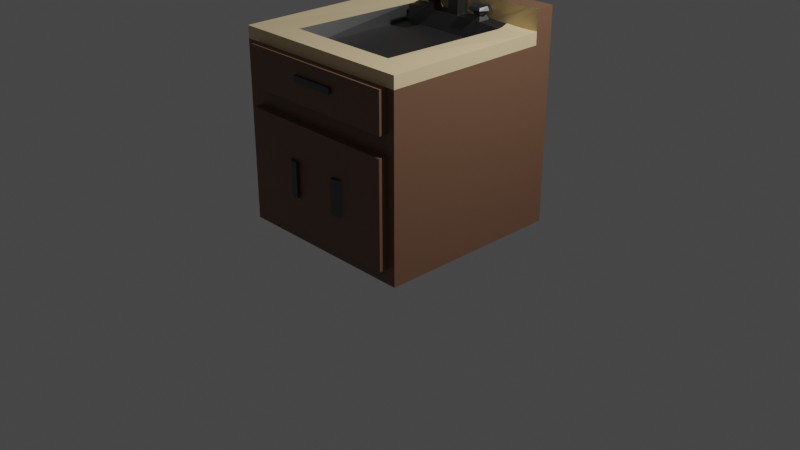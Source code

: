 # Source: sink_counter.blend  (saved by Blender 2.93.21; exported with 4.5.12 LTS)
import bpy
from mathutils import Matrix  # noqa: F401  (used for matrix-valued properties, if any)

bpy.ops.wm.read_factory_settings(use_empty=True)
scene = bpy.context.scene
scene.name = 'Scene'

# ---- collections
col_collection = bpy.data.collections.new('Collection'); scene.collection.children.link(col_collection)

# ---- materials (node trees are filled in below, after node groups)
mat_wood = bpy.data.materials.new('Wood')
mat_wood.alpha_threshold = 0.0
mat_wood.use_transparent_shadow = False
mat_wood.line_color = (0.0, 0.0, 0.0, 1.0)
mat_countertop = bpy.data.materials.new('Countertop')
mat_countertop.use_transparent_shadow = False
mat_metal = bpy.data.materials.new('Metal')
mat_metal.use_transparent_shadow = False

# ---- material node trees
mat_wood.use_nodes = True; mat_wood.node_tree.nodes.clear()
_N = mat_wood.node_tree.nodes; _L = mat_wood.node_tree.links
n0 = _N.new('ShaderNodeOutputMaterial'); n0.name = 'Material Output'; n0.location = (300, 300)
n1 = _N.new('ShaderNodeBsdfPrincipled'); n1.name = 'Principled BSDF'; n1.location = (10, 300)
n1.distribution = 'GGX'
n1.subsurface_method = 'BURLEY'
n1.inputs[0].default_value = (0.1803, 0.09442, 0.0561, 1.0)
n1.inputs[2].default_value = 0.4
n1.inputs[3].default_value = 1.45
n1.inputs[27].default_value = (0.0, 0.0, 0.0, 1.0)
n1.inputs[28].default_value = 1.0
_L.new(n1.outputs[0], n0.inputs[0])
n0.is_active_output = True
mat_countertop.use_nodes = True; mat_countertop.node_tree.nodes.clear()
_N = mat_countertop.node_tree.nodes; _L = mat_countertop.node_tree.links
n0 = _N.new('ShaderNodeBsdfPrincipled'); n0.name = 'Principled BSDF'; n0.location = (10, 300)
n0.distribution = 'GGX'
n0.subsurface_method = 'BURLEY'
n0.inputs[0].default_value = (0.8, 0.632, 0.3662, 1.0)
n0.inputs[3].default_value = 1.45
n0.inputs[27].default_value = (0.0, 0.0, 0.0, 1.0)
n0.inputs[28].default_value = 1.0
n1 = _N.new('ShaderNodeOutputMaterial'); n1.name = 'Material Output'; n1.location = (300, 300)
_L.new(n0.outputs[0], n1.inputs[0])
n1.is_active_output = True
mat_metal.use_nodes = True; mat_metal.node_tree.nodes.clear()
_N = mat_metal.node_tree.nodes; _L = mat_metal.node_tree.links
n0 = _N.new('ShaderNodeBsdfPrincipled'); n0.name = 'Principled BSDF'; n0.location = (10, 300)
n0.distribution = 'GGX'
n0.subsurface_method = 'BURLEY'
n0.inputs[0].default_value = (0.1367, 0.1367, 0.1367, 1.0)
n0.inputs[1].default_value = 1.0
n0.inputs[3].default_value = 1.45
n0.inputs[27].default_value = (0.0, 0.0, 0.0, 1.0)
n0.inputs[28].default_value = 1.0
n1 = _N.new('ShaderNodeOutputMaterial'); n1.name = 'Material Output'; n1.location = (300, 300)
_L.new(n0.outputs[0], n1.inputs[0])
n1.is_active_output = True

# ---- world
world_world = bpy.data.worlds.new('World'); scene.world = world_world
world_world.use_nodes = True; world_world.node_tree.nodes.clear()
_N = world_world.node_tree.nodes; _L = world_world.node_tree.links
n0 = _N.new('ShaderNodeOutputWorld'); n0.name = 'World Output'; n0.location = (300, 300)
n1 = _N.new('ShaderNodeBackground'); n1.name = 'Background'; n1.location = (10, 300)
n1.inputs[0].default_value = (0.05088, 0.05088, 0.05088, 1.0)
_L.new(n1.outputs[0], n0.inputs[0])
n0.is_active_output = True
world_world.color = (0.05088, 0.05088, 0.05088)
world_world.use_sun_shadow = False
world_world.sun_shadow_jitter_overblur = 0.0

# ---- cameras
cam_camera = bpy.data.cameras.new('Camera')
cam_camera.clip_end = 100.0
cam_camera.ortho_scale = 7.314

# ---- lights
light_light = bpy.data.lights.new('Light', 'POINT')
light_light.transmission_factor = 0.0
light_light.energy = 1000.0
light_light.shadow_soft_size = 0.1
light_light.shadow_maximum_resolution = 0.006
light_light.use_absolute_resolution = True

# ---- meshes
me_cube = bpy.data.meshes.new('Cube')
me_cube.from_pydata([(1.0, 1.0, 1.0), (1.0, 1.0, -1.0), (1.0, -1.0, 1.0), (1.0, -1.0, -1.0), (-1.0, 1.0, 1.0), (-1.0, 1.0, -1.0), (-1.0, -1.0, 1.0), (-1.0, -1.0, -1.0), (1.0, 1.0, 0.8724), (1.0, 1.0, 0.4578), (1.0, 1.0, 0.2543), (1.0, 1.0, -0.843), (-1.0, -1.0, -0.843), (-1.0, -1.0, 0.2543), (-1.0, -1.0, 0.4578), (-1.0, -1.0, 0.8724), (1.0, -1.0, 0.8724), (1.0, -1.0, 0.4578), (1.0, -1.0, 0.2543), (1.0, -1.0, -0.843), (-1.0, 1.0, 0.8724), (-1.0, 1.0, 0.4578), (-1.0, 1.0, 0.2543), (-1.0, 1.0, -0.843), (0.9095, 1.0, -1.0), (-0.8501, 1.0, -1.0), (0.9095, -1.0, 1.0), (-0.8501, -1.0, 1.0), (-0.8501, -1.0, -1.0), (0.9095, -1.0, -1.0), (-0.8501, 1.0, 1.0), (0.9095, 1.0, 1.0), (-0.8501, 1.0, -0.843), (0.9095, 1.0, -0.843), (-0.8501, 1.0, 0.2543), (0.9095, 1.0, 0.2543), (-0.8501, 1.0, 0.4578), (0.9095, 1.0, 0.4578), (-0.8501, 1.0, 0.8724), (0.9095, 1.0, 0.8724), (0.9095, -1.0, -0.843), (-0.8501, -1.0, -0.843), (0.9095, -1.0, 0.2543), (-0.8501, -1.0, 0.2543), (0.9095, -1.0, 0.4578), (-0.8501, -1.0, 0.4578), (0.9095, -1.0, 0.8724), (-0.8501, -1.0, 0.8724), (0.9095, -1.092, -0.843), (-0.8501, -1.092, -0.843), (0.9095, -1.092, 0.2543), (-0.8501, -1.092, 0.2543), (0.9095, -1.085, 0.4578), (-0.8501, -1.085, 0.4578), (0.9095, -1.085, 0.8724), (-0.8501, -1.085, 0.8724), (-0.1947, 1.0, -1.0), (-0.3165, 1.0, -1.0), (-0.1947, -1.0, 1.0), (-0.3165, -1.0, 1.0), (-0.3165, -1.0, -1.0), (-0.1947, -1.0, -1.0), (-0.3165, 1.0, 1.0), (-0.1947, 1.0, 1.0), (-0.3165, 1.0, -0.843), (-0.1947, 1.0, -0.843), (-0.3165, 1.0, 0.2543), (-0.1947, 1.0, 0.2543), (-0.3165, 1.0, 0.4578), (-0.1947, 1.0, 0.4578), (-0.3165, 1.0, 0.8724), (-0.1947, 1.0, 0.8724), (-0.1947, -1.0, -0.843), (-0.3165, -1.0, -0.843), (-0.1947, -1.0, 0.2543), (-0.3165, -1.0, 0.2543), (-0.1947, -1.0, 0.4578), (-0.3165, -1.0, 0.4578), (-0.1947, -1.0, 0.8724), (-0.3165, -1.0, 0.8724), (-0.1947, -1.092, -0.843), (-0.3165, -1.092, -0.843), (-0.1947, -1.092, 0.2543), (-0.3165, -1.092, 0.2543), (-0.1947, -1.085, 0.4578), (-0.3165, -1.085, 0.4578), (-0.1947, -1.085, 0.8724), (-0.3165, -1.085, 0.8724), (1.0, 1.0, -0.1115), (1.0, 1.0, -0.4772), (-1.0, -1.0, -0.4772), (-1.0, -1.0, -0.1115), (1.0, -1.0, -0.1115), (1.0, -1.0, -0.4772), (-1.0, 1.0, -0.1115), (-1.0, 1.0, -0.4772), (0.9095, -1.0, -0.1115), (0.9095, -1.0, -0.4772), (-0.8501, -1.0, -0.1115), (-0.8501, -1.0, -0.4772), (-0.8501, 1.0, -0.1115), (-0.8501, 1.0, -0.4772), (0.9095, 1.0, -0.1115), (0.9095, 1.0, -0.4772), (0.9095, -1.092, -0.1115), (0.9095, -1.092, -0.4772), (-0.8501, -1.092, -0.1115), (-0.8501, -1.092, -0.4772), (-0.1947, -1.092, -0.1115), (-0.1947, -1.092, -0.4772), (-0.3165, -1.092, -0.1115), (-0.3165, -1.092, -0.4772), (-0.3165, 1.0, -0.1115), (-0.3165, 1.0, -0.4772), (-0.1947, 1.0, -0.1115), (-0.1947, 1.0, -0.4772), (0.4167, -1.0, -1.0), (0.4167, 1.0, 1.0), (0.4167, 1.0, -0.843), (0.4167, 1.0, 0.2543), (0.4167, 1.0, 0.4578), (0.4167, 1.0, 0.8724), (0.4167, 1.0, -1.0), (0.4167, -1.0, 1.0), (0.4167, -1.0, -0.843), (0.4167, -1.0, 0.2543), (0.4167, -1.0, 0.4578), (0.4167, -1.0, 0.8724), (0.4167, -1.092, -0.843), (0.4167, -1.092, 0.2543), (0.4167, -1.085, 0.4578), (0.4167, -1.085, 0.8724), (0.4167, -1.092, -0.4772), (0.4167, -1.092, -0.1115), (0.4167, 1.0, -0.4772), (0.4167, 1.0, -0.1115), (0.2919, 1.0, -1.0), (0.2919, -1.0, 1.0), (0.2919, -1.0, -0.843), (0.2919, -1.0, 0.2543), (0.2919, -1.0, 0.4578), (0.2919, -1.0, 0.8724), (0.2919, -1.092, -0.843), (0.2919, -1.092, 0.2543), (0.2919, -1.085, 0.4578), (0.2919, -1.085, 0.8724), (0.2919, -1.092, -0.4772), (0.2919, -1.092, -0.1115), (0.2919, -1.0, -1.0), (0.2919, 1.0, 1.0), (0.2919, 1.0, -0.843), (0.2919, 1.0, 0.2543), (0.2919, 1.0, 0.4578), (0.2919, 1.0, 0.8724), (0.2919, 1.0, -0.4772), (0.2919, 1.0, -0.1115), (-0.1947, -1.129, -0.1115), (-0.1947, -1.129, -0.4772), (-0.2636, -1.129, -0.1115), (-0.2636, -1.129, -0.4772), (0.3574, -1.129, -0.1115), (0.3574, -1.129, -0.4772), (0.2919, -1.129, -0.4772), (0.2919, -1.129, -0.1115), (1.0, 1.0, 0.7342), (1.0, 1.0, 0.6779), (-1.0, -1.0, 0.6779), (-1.0, -1.0, 0.7342), (1.0, -1.0, 0.7342), (1.0, -1.0, 0.6779), (-1.0, 1.0, 0.7342), (-1.0, 1.0, 0.6779), (0.9095, -1.0, 0.7342), (0.9095, -1.0, 0.6779), (-0.8501, -1.0, 0.7342), (-0.8501, -1.0, 0.6779), (-0.8501, 1.0, 0.7342), (-0.8501, 1.0, 0.6779), (0.9095, 1.0, 0.7342), (0.9095, 1.0, 0.6779), (0.9095, -1.085, 0.7342), (0.9095, -1.085, 0.6779), (-0.8501, -1.085, 0.7342), (-0.8501, -1.085, 0.6779), (-0.1947, -1.085, 0.7342), (-0.1947, -1.085, 0.6779), (-0.3165, -1.085, 0.7342), (-0.3165, -1.085, 0.6779), (-0.3165, 1.0, 0.7342), (-0.3165, 1.0, 0.6779), (-0.1947, 1.0, 0.7342), (-0.1947, 1.0, 0.6779), (0.4167, -1.085, 0.7342), (0.4167, -1.085, 0.6779), (0.4167, 1.0, 0.7342), (0.4167, 1.0, 0.6779), (0.2919, 1.0, 0.7342), (0.2919, 1.0, 0.6779), (0.2919, -1.085, 0.7342), (0.2919, -1.085, 0.6779), (-0.1947, -1.116, 0.7342), (-0.1947, -1.116, 0.6779), (0.2919, -1.116, 0.7342), (0.2919, -1.116, 0.6779), (-1.0, 0.7955, -1.0), (1.0, 0.7955, 1.0), (-1.0, 0.7955, 1.0), (1.0, 0.7955, -1.0), (1.0, 0.7955, -0.843), (1.0, 0.7955, 0.2543), (1.0, 0.7955, 0.4578), (1.0, 0.7955, 0.8724), (-1.0, 0.7955, -0.843), (-1.0, 0.7955, 0.2543), (-1.0, 0.7955, 0.4578), (-1.0, 0.7955, 0.8724), (-0.8501, 0.7955, -1.0), (0.9095, 0.7955, -1.0), (0.6464, 0.7772, 1.009), (-0.5395, 0.7844, 1.002), (-0.1947, 0.7955, 1.0), (-0.3165, 0.7955, 1.0), (-0.3165, 0.7955, -1.0), (-0.1947, 0.7955, -1.0), (-1.0, 0.7955, -0.4772), (-1.0, 0.7955, -0.1115), (1.0, 0.7955, -0.4772), (1.0, 0.7955, -0.1115), (0.4167, 0.7955, 1.0), (0.4167, 0.7955, -1.0), (0.2919, 0.7955, -1.0), (0.2919, 0.7955, 1.0), (-1.0, 0.7955, 0.6779), (-1.0, 0.7955, 0.7342), (1.0, 0.7955, 0.6779), (1.0, 0.7955, 0.7342), (-1.0, 0.7955, 1.214), (-1.0, 1.0, 1.214), (0.9095, 1.0, 1.214), (1.0, 1.0, 1.214), (-0.8501, 1.0, 1.214), (0.4167, 1.0, 1.214), (-0.3165, 1.0, 1.214), (-0.1947, 1.0, 1.214), (0.2919, 1.0, 1.214), (1.0, 0.7955, 1.214), (0.9095, 0.7955, 1.214), (-0.8501, 0.7955, 1.214), (-0.1947, 0.7955, 1.214), (-0.3165, 0.7955, 1.214), (0.4167, 0.7955, 1.214), (0.2919, 0.7955, 1.214), (-1.0, 0.647, -1.0), (-1.0, -0.9362, -1.0), (1.0, 0.647, 1.0), (1.0, -0.9362, 1.0), (1.0, 0.647, -0.843), (1.0, -0.9362, -0.843), (1.0, 0.647, 0.2543), (1.0, -0.9362, 0.2543), (1.0, 0.647, 0.4578), (1.0, -0.9362, 0.4578), (1.0, 0.647, 0.8724), (1.0, -0.9362, 0.8724), (-0.8501, 0.647, -1.0), (-0.8501, -0.9362, -1.0), (0.9095, 0.647, -1.0), (0.9095, -0.9362, -1.0), (0.644, 0.6653, 0.9766), (0.6363, -0.7299, 1.0), (-0.5523, 0.6581, 0.9836), (-0.5791, -0.7299, 1.0), (-0.1947, 0.647, 1.0), (-0.1947, -0.7299, 1.0), (-0.3165, 0.647, 1.0), (-0.3165, -0.7299, 1.0), (-0.3165, 0.647, -1.0), (-0.3165, -0.9362, -1.0), (-0.1947, 0.647, -1.0), (-0.1947, -0.9362, -1.0), (1.0, 0.647, -0.4772), (1.0, -0.9362, -0.4772), (1.0, 0.647, -0.1115), (1.0, -0.9362, -0.1115), (0.4167, 0.647, 1.0), (0.4167, -0.7299, 1.0), (0.4167, 0.647, -1.0), (0.4167, -0.9362, -1.0), (0.2919, 0.647, -1.0), (0.2919, -0.9362, -1.0), (0.2919, 0.647, 1.0), (0.2919, -0.7299, 1.0), (1.0, 0.647, 0.6779), (1.0, -0.9362, 0.6779), (1.0, 0.647, 0.7342), (1.0, -0.9362, 0.7342), (-1.0, -0.9362, 1.0), (-1.0, 0.647, 1.0), (1.0, -0.9362, -1.0), (1.0, 0.647, -1.0), (-1.0, -0.9362, -0.843), (-1.0, 0.647, -0.843), (-1.0, -0.9362, 0.2543), (-1.0, 0.647, 0.2543), (-1.0, -0.9362, 0.4578), (-1.0, 0.647, 0.4578), (-1.0, -0.9362, 0.8724), (-1.0, 0.647, 0.8724), (-1.0, -0.9362, -0.4772), (-1.0, 0.647, -0.4772), (-1.0, -0.9362, -0.1115), (-1.0, 0.647, -0.1115), (-1.0, -0.9362, 0.6779), (-1.0, 0.647, 0.6779), (-1.0, -0.9362, 0.7342), (-1.0, 0.647, 0.7342), (0.5918, 0.5955, 0.8295), (0.5918, -0.6784, 0.8295), (-0.5327, 0.5955, 0.8295), (-0.5327, -0.6784, 0.8295), (-0.177, 0.5955, 0.8295), (-0.177, -0.6784, 0.8295), (-0.2937, 0.5955, 0.8295), (-0.2937, -0.6784, 0.8295), (0.393, 0.5955, 0.8295), (0.393, -0.6784, 0.8295), (0.2731, 0.5955, 0.8295), (0.2731, -0.6784, 0.8295), (0.1297, 1.0, -1.0), (-0.03248, 1.0, -1.0), (0.1297, -1.0, 1.0), (-0.03248, -1.0, 1.0), (0.1297, -1.0, -0.843), (-0.03248, -1.0, -0.843), (0.1297, -1.0, 0.2543), (-0.03248, -1.0, 0.2543), (0.1297, -1.0, 0.4578), (-0.03248, -1.0, 0.4578), (0.1297, -1.0, 0.8724), (-0.03248, -1.0, 0.8724), (0.1297, -1.092, -0.843), (-0.03248, -1.092, -0.843), (0.1297, -1.092, 0.2543), (-0.03248, -1.092, 0.2543), (0.1297, -1.085, 0.4578), (-0.03248, -1.085, 0.4578), (0.1297, -1.085, 0.8724), (-0.03248, -1.085, 0.8724), (0.1297, -1.092, -0.4772), (-0.03248, -1.092, -0.4772), (0.1297, -1.092, -0.1115), (-0.03248, -1.092, -0.1115), (-0.03248, -1.0, -1.0), (0.1297, -1.0, -1.0), (-0.03248, 1.0, 1.0), (0.1297, 1.0, 1.0), (-0.03248, 1.0, -0.843), (0.1297, 1.0, -0.843), (-0.03248, 1.0, 0.2543), (0.1297, 1.0, 0.2543), (-0.03248, 1.0, 0.4578), (0.1297, 1.0, 0.4578), (-0.03248, 1.0, 0.8724), (0.1297, 1.0, 0.8724), (-0.03248, 1.0, -0.4772), (0.1297, 1.0, -0.4772), (-0.03248, 1.0, -0.1115), (0.1297, 1.0, -0.1115), (-0.03248, 1.0, 0.6779), (0.1297, 1.0, 0.6779), (-0.03248, 1.0, 0.7342), (0.1297, 1.0, 0.7342), (0.1297, -1.085, 0.6779), (-0.03248, -1.085, 0.6779), (0.1297, -1.085, 0.7342), (-0.03248, -1.085, 0.7342), (0.1297, -1.116, 0.6779), (-0.03248, -1.116, 0.6779), (0.1297, -1.116, 0.7342), (-0.03248, -1.116, 0.7342), (0.1297, 0.7955, -1.0), (-0.03248, 0.7955, -1.0), (-0.03248, 0.7955, 1.0), (0.1297, 0.7955, 1.0), (-0.03248, 1.0, 1.214), (0.1297, 1.0, 1.214), (-0.03248, 0.7955, 1.214), (0.1297, 0.7955, 1.214), (0.1297, 0.647, -1.0), (-0.03248, 0.647, -1.0), (0.1297, -0.9362, -1.0), (-0.03248, -0.9362, -1.0), (-0.03248, 0.647, 1.0), (0.1297, 0.647, 1.0), (-0.03248, -0.7299, 1.0), (0.1297, -0.7299, 1.0), (-0.02696, 0.5955, 0.8295), (0.1231, 0.5955, 0.8295), (-0.02696, -0.6784, 0.8295), (0.1231, -0.6784, 0.8295), (-0.0145, 0.7791, 1.0), (0.1117, 0.7791, 1.0), (-0.0145, 0.6635, 1.0), (0.1117, 0.6635, 1.0), (-0.0145, 0.7791, 1.328), (0.1117, 0.7791, 1.328), (-0.0145, 0.6635, 1.328), (0.1117, 0.6635, 1.328), (-0.0145, 0.6635, 1.241), (-0.0145, 0.7791, 1.241), (0.1117, 0.6635, 1.241), (0.1117, 0.7791, 1.241), (-0.0145, 0.4579, 1.328), (0.1117, 0.4579, 1.328), (-0.0145, 0.4579, 1.241), (0.1117, 0.4579, 1.241), (0.32, 0.7621, 1.052), (0.3885, 0.7621, 1.052), (-0.2894, 0.7625, 1.052), (-0.2218, 0.7625, 1.052), (-0.2218, 0.6801, 1.052), (-0.2894, 0.6801, 1.052), (0.3885, 0.6805, 1.052), (0.32, 0.6805, 1.052), (0.292, 0.7954, 1.131), (0.4166, 0.7954, 1.131), (-0.3151, 0.7938, 1.131), (-0.1961, 0.7938, 1.131), (-0.1961, 0.6488, 1.131), (-0.3151, 0.6488, 1.131), (0.4166, 0.6471, 1.131), (0.292, 0.6471, 1.131), (-0.2132, 0.7729, 1.078), (-0.1818, 0.8112, 1.105), (-0.1818, 0.6314, 1.105), (-0.2132, 0.6697, 1.078), (-0.3294, 0.6314, 1.105), (-0.298, 0.6697, 1.078), (-0.3294, 0.8112, 1.105), (-0.298, 0.7729, 1.078), (0.3107, 0.7732, 1.078), (0.2799, 0.8097, 1.105), (0.4286, 0.8097, 1.105), (0.3979, 0.7732, 1.078), (0.3107, 0.6694, 1.078), (0.2799, 0.6328, 1.105), (0.3979, 0.6694, 1.078), (0.4286, 0.6328, 1.105), (-1.0, 0.7213, 1.0), (1.0, 0.7213, -1.0), (-1.0, 0.7213, -0.843), (-1.0, 0.7213, 0.2543), (-1.0, 0.7213, 0.4578), (-1.0, 0.7213, 0.8724), (-1.0, 0.7213, -0.4772), (-1.0, 0.7213, -0.1115), (-1.0, 0.7213, 0.6779), (-1.0, 0.7213, 0.7342), (-1.0, 0.7213, -1.0), (1.0, 0.7213, 1.0), (1.0, 0.7213, -0.843), (1.0, 0.7213, 0.2543), (1.0, 0.7213, 0.4578), (1.0, 0.7213, 0.8724), (-0.8501, 0.7213, -1.0), (0.9095, 0.7213, -1.0), (0.6452, 0.7213, 0.9854), (-0.5459, 0.7213, 0.9854), (-0.1947, 0.7213, 1.0), (-0.3165, 0.7213, 1.0), (-0.3165, 0.7213, -1.0), (-0.1947, 0.7213, -1.0), (1.0, 0.7213, -0.4772), (1.0, 0.7213, -0.1115), (0.4167, 0.7213, 1.0), (0.4167, 0.7213, -1.0), (0.2919, 0.7213, -1.0), (0.2919, 0.7213, 1.0), (1.0, 0.7213, 0.6779), (1.0, 0.7213, 0.7342), (0.1297, 0.7213, 1.0), (-0.03248, 0.7213, 1.0), (-0.03248, 0.7213, -1.0), (0.1297, 0.7213, -1.0), (0.1117, 0.7213, 1.0), (-0.0145, 0.7213, 1.0), (0.1117, 0.7213, 1.328), (-0.0145, 0.7213, 1.328), (0.1117, 0.7213, 1.241), (-0.0145, 0.7213, 1.241), (-0.2218, 0.7213, 1.052), (-0.2894, 0.7213, 1.052), (0.3885, 0.7213, 1.052), (0.32, 0.7213, 1.052), (-0.1624, 0.7213, 1.146), (-0.3488, 0.7213, 1.146), (0.4508, 0.7213, 1.145), (0.2577, 0.7213, 1.145), (-0.3219, 0.7213, 1.063), (-0.3712, 0.7213, 1.105), (-0.1893, 0.7213, 1.063), (-0.14, 0.7213, 1.105), (0.4218, 0.7213, 1.064), (0.4694, 0.7213, 1.105), (0.2867, 0.7213, 1.064), (0.2391, 0.7213, 1.105)], [], [(271, 296, 6, 27), (47, 27, 6, 15), (215, 206, 4, 20), (267, 298, 3, 29), (263, 255, 2, 16), (39, 31, 0, 8), (24, 33, 11, 1), (102, 35, 10, 88), (35, 37, 9, 10), (178, 39, 8, 164), (298, 257, 19, 3), (283, 259, 18, 92), (259, 261, 17, 18), (295, 263, 16, 168), (204, 212, 23, 5), (225, 213, 22, 94), (213, 214, 21, 22), (233, 215, 20, 170), (28, 41, 12, 7), (98, 43, 13, 91), (43, 45, 14, 13), (174, 47, 15, 167), (168, 16, 46, 172), (79, 47, 55, 87), (18, 17, 44, 42), (75, 77, 45, 43), (92, 18, 42, 96), (75, 43, 51, 83), (3, 19, 40, 29), (60, 73, 41, 28), (170, 20, 38, 176), (194, 121, 39, 178), (22, 21, 36, 34), (119, 120, 37, 35), (94, 22, 34, 100), (135, 119, 35, 102), (5, 23, 32, 25), (122, 118, 33, 24), (20, 4, 30, 38), (121, 117, 31, 39), (253, 265, 28, 7), (287, 267, 29, 116), (16, 2, 26, 46), (79, 59, 27, 47), (255, 269, 26, 2), (275, 271, 27, 59), (110, 83, 51, 106), (124, 40, 48, 128), (96, 42, 50, 104), (99, 41, 49, 107), (186, 87, 55, 182), (126, 44, 52, 130), (172, 46, 54, 180), (175, 45, 53, 183), (45, 77, 85, 53), (77, 76, 84, 85), (375, 347, 86, 184), (184, 86, 87, 186), (41, 73, 81, 49), (73, 72, 80, 81), (351, 343, 82, 108), (108, 82, 83, 110), (394, 273, 58, 331), (273, 275, 59, 58), (339, 331, 58, 78), (78, 58, 59, 79), (265, 277, 60, 28), (277, 279, 61, 60), (38, 30, 62, 70), (70, 62, 63, 71), (25, 32, 64, 57), (57, 64, 65, 56), (100, 34, 66, 112), (112, 66, 67, 114), (34, 36, 68, 66), (66, 68, 69, 67), (176, 38, 70, 188), (188, 70, 71, 190), (352, 333, 72, 61), (61, 72, 73, 60), (335, 74, 82, 343), (74, 75, 83, 82), (335, 337, 76, 74), (74, 76, 77, 75), (339, 78, 86, 347), (78, 79, 87, 86), (64, 113, 115, 65), (113, 112, 114, 115), (32, 101, 113, 64), (101, 100, 112, 113), (80, 109, 111, 81), (108, 110, 158, 156), (341, 349, 109, 80), (349, 351, 108, 109), (43, 98, 106, 51), (98, 99, 107, 106), (40, 97, 105, 48), (97, 96, 104, 105), (81, 111, 107, 49), (111, 110, 106, 107), (118, 134, 103, 33), (134, 135, 102, 103), (23, 95, 101, 32), (95, 94, 100, 101), (19, 93, 97, 40), (93, 92, 96, 97), (41, 99, 90, 12), (99, 98, 91, 90), (212, 224, 95, 23), (224, 225, 94, 95), (257, 281, 93, 19), (281, 283, 92, 93), (33, 103, 89, 11), (103, 102, 88, 89), (154, 155, 135, 134), (150, 154, 134, 118), (105, 104, 133, 132), (48, 105, 132, 128), (46, 127, 131, 54), (42, 44, 126, 125), (42, 125, 129, 50), (29, 40, 124, 116), (46, 26, 123, 127), (269, 285, 123, 26), (104, 50, 129, 133), (180, 54, 131, 192), (140, 126, 130, 144), (138, 124, 128, 142), (289, 287, 116, 148), (153, 149, 117, 121), (136, 150, 118, 122), (155, 151, 119, 135), (151, 152, 120, 119), (196, 153, 121, 194), (371, 363, 153, 196), (359, 361, 152, 151), (367, 359, 151, 155), (328, 357, 150, 136), (363, 355, 149, 153), (390, 289, 148, 353), (332, 138, 142, 340), (336, 140, 144, 344), (357, 365, 154, 150), (365, 367, 155, 154), (133, 147, 163, 160), (128, 132, 146, 142), (127, 141, 145, 131), (125, 126, 140, 139), (125, 139, 143, 129), (116, 124, 138, 148), (127, 123, 137, 141), (285, 291, 137, 123), (133, 129, 143, 147), (192, 131, 145, 198), (157, 156, 158, 159), (161, 160, 163, 162), (146, 132, 161, 162), (147, 146, 162, 163), (132, 133, 160, 161), (110, 111, 159, 158), (109, 108, 156, 157), (111, 109, 157, 159), (130, 193, 199, 144), (193, 192, 198, 199), (361, 369, 197, 152), (369, 371, 196, 197), (152, 197, 195, 120), (197, 196, 194, 195), (52, 181, 193, 130), (181, 180, 192, 193), (68, 189, 191, 69), (189, 188, 190, 191), (36, 177, 189, 68), (177, 176, 188, 189), (84, 185, 187, 85), (185, 184, 186, 187), (345, 373, 185, 84), (199, 198, 202, 203), (47, 174, 182, 55), (174, 175, 183, 182), (44, 173, 181, 52), (173, 172, 180, 181), (85, 187, 183, 53), (187, 186, 182, 183), (120, 195, 179, 37), (195, 194, 178, 179), (21, 171, 177, 36), (171, 170, 176, 177), (17, 169, 173, 44), (169, 168, 172, 173), (45, 175, 166, 14), (175, 174, 167, 166), (214, 232, 171, 21), (232, 233, 170, 171), (261, 293, 169, 17), (293, 295, 168, 169), (37, 179, 165, 9), (179, 178, 164, 165), (377, 379, 200, 201), (375, 184, 200, 379), (184, 185, 201, 200), (372, 199, 203, 376), (165, 164, 235, 234), (9, 165, 234, 210), (456, 457, 233, 232), (452, 456, 232, 214), (228, 218, 246, 250), (328, 136, 230, 380), (136, 122, 229, 230), (221, 220, 248, 249), (89, 88, 227, 226), (11, 89, 226, 208), (454, 455, 225, 224), (450, 454, 224, 212), (57, 56, 223, 222), (25, 57, 222, 216), (30, 4, 237, 240), (205, 0, 239, 245), (63, 62, 242, 243), (231, 228, 250, 251), (122, 24, 217, 229), (5, 25, 216, 204), (457, 453, 215, 233), (451, 452, 214, 213), (455, 451, 213, 225), (458, 450, 212, 204), (164, 8, 211, 235), (10, 9, 210, 209), (88, 10, 209, 227), (1, 11, 208, 207), (8, 0, 205, 211), (24, 1, 207, 217), (453, 448, 206, 215), (62, 30, 240, 242), (241, 244, 251, 250), (238, 241, 250, 246), (243, 242, 249, 248), (384, 243, 248, 386), (242, 240, 247, 249), (239, 238, 246, 245), (240, 237, 236, 247), (31, 117, 241, 238), (383, 231, 251, 387), (117, 149, 244, 241), (354, 63, 243, 384), (219, 221, 249, 247), (206, 219, 247, 236), (218, 205, 245, 246), (4, 206, 236, 237), (0, 31, 238, 239), (15, 6, 296, 306), (306, 296, 297, 307), (7, 12, 300, 253), (253, 300, 301, 252), (91, 13, 302, 310), (310, 302, 303, 311), (13, 14, 304, 302), (302, 304, 305, 303), (167, 15, 306, 314), (314, 306, 307, 315), (12, 90, 308, 300), (300, 308, 309, 301), (90, 91, 310, 308), (308, 310, 311, 309), (14, 166, 312, 304), (304, 312, 313, 305), (166, 167, 314, 312), (312, 314, 315, 313), (478, 479, 294, 292), (292, 294, 295, 293), (462, 478, 292, 260), (260, 292, 293, 261), (469, 274, 421, 491), (285, 269, 317, 325), (483, 476, 288, 388), (388, 288, 289, 390), (476, 475, 286, 288), (288, 286, 287, 289), (466, 474, 284, 268), (275, 273, 321, 323), (472, 473, 282, 280), (280, 282, 283, 281), (460, 472, 280, 256), (256, 280, 281, 257), (470, 471, 278, 276), (276, 278, 279, 277), (464, 470, 276, 264), (264, 276, 277, 265), (228, 231, 416, 417), (284, 290, 326, 324), (481, 468, 272, 392), (274, 270, 318, 322), (469, 467, 270, 274), (268, 284, 324, 316), (459, 466, 268, 254), (254, 268, 269, 255), (475, 465, 266, 286), (286, 266, 267, 287), (458, 464, 264, 252), (252, 264, 265, 253), (479, 463, 262, 294), (294, 262, 263, 295), (461, 462, 260, 258), (258, 260, 261, 259), (473, 461, 258, 282), (282, 258, 259, 283), (449, 460, 256, 299), (299, 256, 257, 298), (463, 459, 254, 262), (262, 254, 255, 263), (465, 449, 299, 266), (266, 299, 298, 267), (467, 448, 297, 270), (270, 297, 296, 271), (324, 326, 327, 325), (316, 324, 325, 317), (320, 322, 323, 321), (396, 320, 321, 398), (322, 318, 319, 323), (271, 275, 323, 319), (270, 271, 319, 318), (291, 285, 325, 327), (392, 272, 320, 396), (395, 291, 327, 399), (269, 268, 316, 317), (272, 274, 322, 320), (273, 394, 398, 321), (394, 395, 399, 398), (290, 393, 397, 326), (393, 392, 396, 397), (326, 397, 399, 327), (397, 396, 398, 399), (477, 480, 393, 290), (481, 392, 402, 485), (278, 389, 391, 279), (389, 388, 390, 391), (471, 482, 389, 278), (482, 483, 388, 389), (149, 355, 385, 244), (355, 354, 384, 385), (220, 382, 386, 248), (382, 383, 387, 386), (244, 385, 387, 251), (385, 384, 386, 387), (56, 329, 381, 223), (329, 328, 380, 381), (185, 373, 377, 201), (373, 372, 376, 377), (198, 374, 378, 202), (374, 375, 379, 378), (203, 202, 378, 376), (376, 378, 379, 377), (144, 199, 372, 344), (344, 372, 373, 345), (191, 190, 370, 368), (368, 370, 371, 369), (69, 191, 368, 360), (360, 368, 369, 361), (115, 114, 366, 364), (364, 366, 367, 365), (65, 115, 364, 356), (356, 364, 365, 357), (76, 337, 345, 84), (337, 336, 344, 345), (72, 333, 341, 80), (333, 332, 340, 341), (279, 391, 352, 61), (391, 390, 353, 352), (71, 63, 354, 362), (362, 354, 355, 363), (56, 65, 356, 329), (329, 356, 357, 328), (114, 67, 358, 366), (366, 358, 359, 367), (67, 69, 360, 358), (358, 360, 361, 359), (190, 71, 362, 370), (370, 362, 363, 371), (146, 147, 350, 348), (348, 350, 351, 349), (142, 146, 348, 340), (340, 348, 349, 341), (141, 338, 346, 145), (338, 339, 347, 346), (139, 140, 336, 334), (334, 336, 337, 335), (139, 334, 342, 143), (334, 335, 343, 342), (148, 138, 332, 353), (353, 332, 333, 352), (141, 137, 330, 338), (338, 330, 331, 339), (291, 395, 330, 137), (395, 394, 331, 330), (147, 143, 342, 350), (350, 342, 343, 351), (198, 145, 346, 374), (374, 346, 347, 375), (489, 408, 406, 487), (383, 382, 400, 401), (480, 383, 401, 484), (392, 393, 403, 402), (486, 487, 406, 407), (408, 410, 415, 414), (488, 411, 405, 486), (411, 409, 404, 405), (401, 400, 409, 411), (484, 401, 411, 488), (402, 403, 410, 408), (485, 402, 408, 489), (414, 415, 413, 412), (407, 406, 412, 413), (410, 407, 413, 415), (406, 408, 414, 412), (442, 441, 424, 425), (501, 433, 427, 494), (290, 284, 422, 423), (468, 220, 419, 490), (477, 290, 423, 493), (220, 221, 418, 419), (274, 272, 420, 421), (474, 228, 417, 492), (496, 497, 431, 430), (494, 495, 429, 428), (436, 434, 428, 429), (505, 445, 431, 497), (499, 436, 429, 495), (433, 438, 426, 427), (445, 447, 430, 431), (503, 442, 425, 496), (419, 418, 439, 432), (432, 439, 438, 433), (491, 421, 437, 498), (498, 437, 436, 499), (421, 420, 435, 437), (437, 435, 434, 436), (490, 419, 432, 500), (500, 432, 433, 501), (492, 417, 443, 502), (502, 443, 442, 503), (423, 422, 446, 444), (444, 446, 447, 445), (493, 423, 444, 504), (504, 444, 445, 505), (417, 416, 440, 443), (443, 440, 441, 442), (440, 504, 505, 441), (416, 493, 504, 440), (446, 502, 503, 447), (422, 492, 502, 446), (435, 500, 501, 434), (420, 490, 500, 435), (439, 498, 499, 438), (418, 491, 498, 439), (447, 503, 496, 430), (438, 499, 495, 426), (441, 505, 497, 424), (427, 426, 495, 494), (425, 424, 497, 496), (284, 474, 492, 422), (231, 477, 493, 416), (272, 468, 490, 420), (434, 501, 494, 428), (400, 485, 489, 409), (403, 484, 488, 410), (410, 488, 486, 407), (405, 404, 487, 486), (393, 480, 484, 403), (409, 489, 487, 404), (381, 380, 483, 482), (223, 381, 482, 471), (382, 481, 485, 400), (231, 383, 480, 477), (219, 206, 448, 467), (217, 207, 449, 465), (211, 205, 459, 463), (207, 208, 460, 449), (227, 209, 461, 473), (209, 210, 462, 461), (235, 211, 463, 479), (204, 216, 464, 458), (229, 217, 465, 475), (205, 218, 466, 459), (221, 219, 467, 469), (382, 220, 468, 481), (216, 222, 470, 464), (222, 223, 471, 470), (208, 226, 472, 460), (226, 227, 473, 472), (218, 228, 474, 466), (230, 229, 475, 476), (380, 230, 476, 483), (221, 469, 491, 418), (210, 234, 478, 462), (234, 235, 479, 478), (307, 297, 448, 453), (252, 301, 450, 458), (311, 303, 451, 455), (303, 305, 452, 451), (315, 307, 453, 457), (301, 309, 454, 450), (309, 311, 455, 454), (305, 313, 456, 452), (313, 315, 457, 456)])
me_cube.polygons.foreach_set('material_index', [1, 1, 0, 0, 1, 0, 0, 0, 0, 0, 0, 0, 0, 0, 0, 0, 0, 0, 0, 0, 0, 0, 0, 0, 0, 0, 0, 0, 0, 0, 0, 0, 0, 0, 0, 0, 0, 0, 0, 0, 0, 0, 1, 1, 1, 1, 0, 0, 0, 0, 0, 0, 0, 0, 0, 0, 0, 0, 0, 0, 0, 0, 1, 1, 1, 1, 0, 0, 0, 0, 0, 0, 0, 0, 0, 0, 0, 0, 0, 0, 0, 0, 0, 0, 0, 0, 0, 0, 0, 0, 0, 2, 0, 0, 0, 0, 0, 0, 0, 0, 0, 0, 0, 0, 0, 0, 0, 0, 0, 0, 0, 0, 0, 0, 0, 0, 0, 0, 0, 0, 0, 0, 1, 1, 0, 0, 0, 0, 0, 0, 0, 0, 0, 0, 0, 0, 0, 0, 0, 0, 0, 0, 0, 0, 2, 0, 0, 0, 0, 0, 1, 1, 0, 0, 2, 2, 2, 2, 2, 2, 2, 2, 0, 0, 0, 0, 0, 0, 0, 0, 0, 0, 0, 0, 0, 0, 0, 2, 0, 0, 0, 0, 0, 0, 0, 0, 0, 0, 0, 0, 0, 0, 0, 0, 0, 0, 0, 0, 2, 2, 2, 2, 0, 0, 0, 0, 1, 0, 0, 1, 0, 0, 0, 0, 0, 0, 0, 0, 0, 1, 0, 0, 0, 0, 0, 0, 0, 0, 0, 0, 0, 0, 1, 0, 0, 0, 0, 0, 0, 0, 0, 0, 1, 0, 0, 1, 1, 1, 0, 0, 1, 1, 0, 0, 0, 0, 0, 0, 0, 0, 0, 0, 0, 0, 0, 0, 0, 0, 0, 0, 0, 0, 2, 2, 0, 0, 0, 0, 2, 2, 0, 0, 0, 0, 0, 0, 0, 0, 2, 2, 2, 2, 2, 2, 1, 1, 0, 0, 0, 0, 0, 0, 0, 0, 0, 0, 0, 0, 1, 1, 0, 0, 1, 1, 2, 2, 2, 2, 2, 2, 2, 2, 2, 2, 2, 2, 2, 2, 2, 2, 2, 2, 2, 2, 0, 0, 0, 0, 0, 0, 1, 1, 0, 0, 0, 0, 2, 2, 2, 2, 2, 2, 0, 0, 0, 0, 0, 0, 0, 0, 0, 0, 0, 0, 0, 0, 0, 0, 0, 0, 0, 0, 0, 0, 0, 0, 0, 0, 0, 0, 0, 0, 0, 0, 0, 0, 0, 0, 0, 0, 1, 1, 1, 1, 0, 0, 0, 0, 2, 2, 2, 2, 2, 1, 2, 2, 2, 2, 2, 2, 2, 2, 2, 2, 1, 2, 2, 2, 2, 2, 2, 2, 2, 2, 2, 2, 2, 1, 2, 2, 1, 1, 2, 2, 2, 2, 2, 2, 2, 2, 2, 2, 2, 2, 1, 1, 2, 2, 2, 2, 2, 2, 2, 2, 2, 2, 2, 2, 2, 2, 2, 2, 2, 2, 2, 2, 2, 2, 2, 0, 0, 2, 2, 1, 0, 1, 0, 0, 0, 0, 0, 0, 1, 2, 2, 0, 0, 0, 0, 2, 0, 0, 2, 0, 0, 1, 0, 0, 0, 0, 0, 0, 0, 0])
_uv = me_cube.uv_layers.new(name='UVMap')
_uv.uv.foreach_set('vector', [0.7917, 0.6653, 0.875, 0.6653, 0.875, 0.75, 0.7917, 0.75, 0.575, 0.9167, 0.625, 0.9167, 0.625, 1.0, 0.575, 1.0, 0.575, 0.2244, 0.625, 0.2244, 0.625, 0.25, 0.575, 0.25, 0.2917, 0.6653, 0.375, 0.6653, 0.375, 0.75, 0.2917, 0.75, 0.575, 0.6653, 0.625, 0.6653, 0.625, 0.75, 0.575, 0.75, 0.575, 0.4167, 0.625, 0.4167, 0.625, 0.5, 0.575, 0.5, 0.375, 0.4167, 0.425, 0.4167, 0.425, 0.5, 0.375, 0.5, 0.4583, 0.4167, 0.475, 0.4167, 0.475, 0.5, 0.4583, 0.5, 0.475, 0.4167, 0.525, 0.4167, 0.525, 0.5, 0.475, 0.5, 0.5583, 0.4167, 0.575, 0.4167, 0.575, 0.5, 0.5583, 0.5, 0.375, 0.6653, 0.425, 0.6653, 0.425, 0.75, 0.375, 0.75, 0.4583, 0.6653, 0.475, 0.6653, 0.475, 0.75, 0.4583, 0.75, 0.475, 0.6653, 0.525, 0.6653, 0.525, 0.75, 0.475, 0.75, 0.5583, 0.6653, 0.575, 0.6653, 0.575, 0.75, 0.5583, 0.75, 0.375, 0.2244, 0.425, 0.2244, 0.425, 0.25, 0.375, 0.25, 0.4583, 0.2244, 0.475, 0.2244, 0.475, 0.25, 0.4583, 0.25, 0.475, 0.2244, 0.525, 0.2244, 0.525, 0.25, 0.475, 0.25, 0.5583, 0.2244, 0.575, 0.2244, 0.575, 0.25, 0.5583, 0.25, 0.375, 0.9167, 0.425, 0.9167, 0.425, 1.0, 0.375, 1.0, 0.4583, 0.9167, 0.475, 0.9167, 0.475, 1.0, 0.4583, 1.0, 0.475, 0.9167, 0.525, 0.9167, 0.525, 1.0, 0.475, 1.0, 0.5583, 0.9167, 0.575, 0.9167, 0.575, 1.0, 0.5583, 1.0, 0.5583, 0.75, 0.575, 0.75, 0.575, 0.8333, 0.5583, 0.8333, 0.575, 0.8889, 0.575, 0.9167, 0.575, 0.9167, 0.575, 0.8889, 0.475, 0.75, 0.525, 0.75, 0.525, 0.8333, 0.475, 0.8333, 0.475, 0.8889, 0.525, 0.8889, 0.525, 0.9167, 0.475, 0.9167, 0.4583, 0.75, 0.475, 0.75, 0.475, 0.8333, 0.4583, 0.8333, 0.475, 0.8889, 0.475, 0.9167, 0.475, 0.9167, 0.475, 0.8889, 0.375, 0.75, 0.425, 0.75, 0.425, 0.8333, 0.375, 0.8333, 0.375, 0.8889, 0.425, 0.8889, 0.425, 0.9167, 0.375, 0.9167, 0.5583, 0.25, 0.575, 0.25, 0.575, 0.3333, 0.5583, 0.3333, 0.5583, 0.4028, 0.575, 0.4028, 0.575, 0.4167, 0.5583, 0.4167, 0.475, 0.25, 0.525, 0.25, 0.525, 0.3333, 0.475, 0.3333, 0.475, 0.4028, 0.525, 0.4028, 0.525, 0.4167, 0.475, 0.4167, 0.4583, 0.25, 0.475, 0.25, 0.475, 0.3333, 0.4583, 0.3333, 0.4583, 0.4028, 0.475, 0.4028, 0.475, 0.4167, 0.4583, 0.4167, 0.375, 0.25, 0.425, 0.25, 0.425, 0.3333, 0.375, 0.3333, 0.375, 0.4028, 0.425, 0.4028, 0.425, 0.4167, 0.375, 0.4167, 0.575, 0.25, 0.625, 0.25, 0.625, 0.3333, 0.575, 0.3333, 0.575, 0.4028, 0.625, 0.4028, 0.625, 0.4167, 0.575, 0.4167, 0.125, 0.6653, 0.2083, 0.6653, 0.2083, 0.75, 0.125, 0.75, 0.2778, 0.6653, 0.2917, 0.6653, 0.2917, 0.75, 0.2778, 0.75, 0.575, 0.75, 0.625, 0.75, 0.625, 0.8333, 0.575, 0.8333, 0.575, 0.8889, 0.625, 0.8889, 0.625, 0.9167, 0.575, 0.9167, 0.625, 0.6653, 0.7083, 0.6653, 0.7083, 0.75, 0.625, 0.75, 0.7639, 0.6653, 0.7917, 0.6653, 0.7917, 0.75, 0.7639, 0.75, 0.4583, 0.8889, 0.475, 0.8889, 0.475, 0.9167, 0.4583, 0.9167, 0.425, 0.8472, 0.425, 0.8333, 0.425, 0.8333, 0.425, 0.8472, 0.4583, 0.8333, 0.475, 0.8333, 0.475, 0.8333, 0.4583, 0.8333, 0.4417, 0.9167, 0.425, 0.9167, 0.425, 0.9167, 0.4417, 0.9167, 0.5583, 0.8889, 0.575, 0.8889, 0.575, 0.9167, 0.5583, 0.9167, 0.525, 0.8472, 0.525, 0.8333, 0.525, 0.8333, 0.525, 0.8472, 0.5583, 0.8333, 0.575, 0.8333, 0.575, 0.8333, 0.5583, 0.8333, 0.5417, 0.9167, 0.525, 0.9167, 0.525, 0.9167, 0.5417, 0.9167, 0.525, 0.9167, 0.525, 0.8889, 0.525, 0.8889, 0.525, 0.9167, 0.525, 0.8889, 0.525, 0.8611, 0.525, 0.8611, 0.525, 0.8889, 0.5583, 0.8569, 0.575, 0.8569, 0.575, 0.8611, 0.5583, 0.8611, 0.5583, 0.8611, 0.575, 0.8611, 0.575, 0.8889, 0.5583, 0.8889, 0.425, 0.9167, 0.425, 0.8889, 0.425, 0.8889, 0.425, 0.9167, 0.425, 0.8889, 0.425, 0.8611, 0.425, 0.8611, 0.425, 0.8889, 0.4583, 0.8569, 0.475, 0.8569, 0.475, 0.8611, 0.4583, 0.8611, 0.4583, 0.8611, 0.475, 0.8611, 0.475, 0.8889, 0.4583, 0.8889, 0.7319, 0.6653, 0.7361, 0.6653, 0.7361, 0.75, 0.7319, 0.75, 0.7361, 0.6653, 0.7639, 0.6653, 0.7639, 0.75, 0.7361, 0.75, 0.575, 0.8569, 0.625, 0.8569, 0.625, 0.8611, 0.575, 0.8611, 0.575, 0.8611, 0.625, 0.8611, 0.625, 0.8889, 0.575, 0.8889, 0.2083, 0.6653, 0.2361, 0.6653, 0.2361, 0.75, 0.2083, 0.75, 0.2361, 0.6653, 0.2639, 0.6653, 0.2639, 0.75, 0.2361, 0.75, 0.575, 0.3333, 0.625, 0.3333, 0.625, 0.3611, 0.575, 0.3611, 0.575, 0.3611, 0.625, 0.3611, 0.625, 0.3889, 0.575, 0.3889, 0.375, 0.3333, 0.425, 0.3333, 0.425, 0.3611, 0.375, 0.3611, 0.375, 0.3611, 0.425, 0.3611, 0.425, 0.3889, 0.375, 0.3889, 0.4583, 0.3333, 0.475, 0.3333, 0.475, 0.3611, 0.4583, 0.3611, 0.4583, 0.3611, 0.475, 0.3611, 0.475, 0.3889, 0.4583, 0.3889, 0.475, 0.3333, 0.525, 0.3333, 0.525, 0.3611, 0.475, 0.3611, 0.475, 0.3611, 0.525, 0.3611, 0.525, 0.3889, 0.475, 0.3889, 0.5583, 0.3333, 0.575, 0.3333, 0.575, 0.3611, 0.5583, 0.3611, 0.5583, 0.3611, 0.575, 0.3611, 0.575, 0.3889, 0.5583, 0.3889, 0.375, 0.8569, 0.425, 0.8569, 0.425, 0.8611, 0.375, 0.8611, 0.375, 0.8611, 0.425, 0.8611, 0.425, 0.8889, 0.375, 0.8889, 0.475, 0.8569, 0.475, 0.8611, 0.475, 0.8611, 0.475, 0.8569, 0.475, 0.8611, 0.475, 0.8889, 0.475, 0.8889, 0.475, 0.8611, 0.475, 0.8569, 0.525, 0.8569, 0.525, 0.8611, 0.475, 0.8611, 0.475, 0.8611, 0.525, 0.8611, 0.525, 0.8889, 0.475, 0.8889, 0.575, 0.8569, 0.575, 0.8611, 0.575, 0.8611, 0.575, 0.8569, 0.575, 0.8611, 0.575, 0.8889, 0.575, 0.8889, 0.575, 0.8611, 0.425, 0.3611, 0.4417, 0.3611, 0.4417, 0.3889, 0.425, 0.3889, 0.4417, 0.3611, 0.4583, 0.3611, 0.4583, 0.3889, 0.4417, 0.3889, 0.425, 0.3333, 0.4417, 0.3333, 0.4417, 0.3611, 0.425, 0.3611, 0.4417, 0.3333, 0.4583, 0.3333, 0.4583, 0.3611, 0.4417, 0.3611, 0.425, 0.8611, 0.4417, 0.8611, 0.4417, 0.8889, 0.425, 0.8889, 0.4583, 0.8611, 0.4583, 0.8889, 0.4583, 0.8889, 0.4583, 0.8611, 0.425, 0.8569, 0.4417, 0.8569, 0.4417, 0.8611, 0.425, 0.8611, 0.4417, 0.8569, 0.4583, 0.8569, 0.4583, 0.8611, 0.4417, 0.8611, 0.475, 0.9167, 0.4583, 0.9167, 0.4583, 0.9167, 0.475, 0.9167, 0.4583, 0.9167, 0.4417, 0.9167, 0.4417, 0.9167, 0.4583, 0.9167, 0.425, 0.8333, 0.4417, 0.8333, 0.4417, 0.8333, 0.425, 0.8333, 0.4417, 0.8333, 0.4583, 0.8333, 0.4583, 0.8333, 0.4417, 0.8333, 0.425, 0.8889, 0.4417, 0.8889, 0.4417, 0.9167, 0.425, 0.9167, 0.4417, 0.8889, 0.4583, 0.8889, 0.4583, 0.9167, 0.4417, 0.9167, 0.425, 0.4028, 0.4417, 0.4028, 0.4417, 0.4167, 0.425, 0.4167, 0.4417, 0.4028, 0.4583, 0.4028, 0.4583, 0.4167, 0.4417, 0.4167, 0.425, 0.25, 0.4417, 0.25, 0.4417, 0.3333, 0.425, 0.3333, 0.4417, 0.25, 0.4583, 0.25, 0.4583, 0.3333, 0.4417, 0.3333, 0.425, 0.75, 0.4417, 0.75, 0.4417, 0.8333, 0.425, 0.8333, 0.4417, 0.75, 0.4583, 0.75, 0.4583, 0.8333, 0.4417, 0.8333, 0.425, 0.9167, 0.4417, 0.9167, 0.4417, 1.0, 0.425, 1.0, 0.4417, 0.9167, 0.4583, 0.9167, 0.4583, 1.0, 0.4417, 1.0, 0.425, 0.2244, 0.4417, 0.2244, 0.4417, 0.25, 0.425, 0.25, 0.4417, 0.2244, 0.4583, 0.2244, 0.4583, 0.25, 0.4417, 0.25, 0.425, 0.6653, 0.4417, 0.6653, 0.4417, 0.75, 0.425, 0.75, 0.4417, 0.6653, 0.4583, 0.6653, 0.4583, 0.75, 0.4417, 0.75, 0.425, 0.4167, 0.4417, 0.4167, 0.4417, 0.5, 0.425, 0.5, 0.4417, 0.4167, 0.4583, 0.4167, 0.4583, 0.5, 0.4417, 0.5, 0.4417, 0.4016, 0.4583, 0.4016, 0.4583, 0.4028, 0.4417, 0.4028, 0.425, 0.4016, 0.4417, 0.4016, 0.4417, 0.4028, 0.425, 0.4028, 0.4417, 0.8333, 0.4583, 0.8333, 0.4583, 0.8472, 0.4417, 0.8472, 0.425, 0.8333, 0.4417, 0.8333, 0.4417, 0.8472, 0.425, 0.8472, 0.575, 0.8333, 0.575, 0.8472, 0.575, 0.8472, 0.575, 0.8333, 0.475, 0.8333, 0.525, 0.8333, 0.525, 0.8472, 0.475, 0.8472, 0.475, 0.8333, 0.475, 0.8472, 0.475, 0.8472, 0.475, 0.8333, 0.375, 0.8333, 0.425, 0.8333, 0.425, 0.8472, 0.375, 0.8472, 0.575, 0.8333, 0.625, 0.8333, 0.625, 0.8472, 0.575, 0.8472, 0.7083, 0.6653, 0.7222, 0.6653, 0.7222, 0.75, 0.7083, 0.75, 0.4583, 0.8333, 0.475, 0.8333, 0.475, 0.8472, 0.4583, 0.8472, 0.5583, 0.8333, 0.575, 0.8333, 0.575, 0.8472, 0.5583, 0.8472, 0.525, 0.8484, 0.525, 0.8472, 0.525, 0.8472, 0.525, 0.8484, 0.425, 0.8484, 0.425, 0.8472, 0.425, 0.8472, 0.425, 0.8484, 0.2766, 0.6653, 0.2778, 0.6653, 0.2778, 0.75, 0.2766, 0.75, 0.575, 0.4016, 0.625, 0.4016, 0.625, 0.4028, 0.575, 0.4028, 0.375, 0.4016, 0.425, 0.4016, 0.425, 0.4028, 0.375, 0.4028, 0.4583, 0.4016, 0.475, 0.4016, 0.475, 0.4028, 0.4583, 0.4028, 0.475, 0.4016, 0.525, 0.4016, 0.525, 0.4028, 0.475, 0.4028, 0.5583, 0.4016, 0.575, 0.4016, 0.575, 0.4028, 0.5583, 0.4028, 0.5583, 0.3973, 0.575, 0.3973, 0.575, 0.4016, 0.5583, 0.4016, 0.475, 0.3973, 0.525, 0.3973, 0.525, 0.4016, 0.475, 0.4016, 0.4583, 0.3973, 0.475, 0.3973, 0.475, 0.4016, 0.4583, 0.4016, 0.375, 0.3973, 0.425, 0.3973, 0.425, 0.4016, 0.375, 0.4016, 0.575, 0.3973, 0.625, 0.3973, 0.625, 0.4016, 0.575, 0.4016, 0.2723, 0.6653, 0.2766, 0.6653, 0.2766, 0.75, 0.2723, 0.75, 0.425, 0.8527, 0.425, 0.8484, 0.425, 0.8484, 0.425, 0.8527, 0.525, 0.8527, 0.525, 0.8484, 0.525, 0.8484, 0.525, 0.8527, 0.425, 0.3973, 0.4417, 0.3973, 0.4417, 0.4016, 0.425, 0.4016, 0.4417, 0.3973, 0.4583, 0.3973, 0.4583, 0.4016, 0.4417, 0.4016, 0.4583, 0.8472, 0.4583, 0.8484, 0.4583, 0.8484, 0.4583, 0.8472, 0.425, 0.8472, 0.4417, 0.8472, 0.4417, 0.8484, 0.425, 0.8484, 0.575, 0.8472, 0.575, 0.8484, 0.575, 0.8484, 0.575, 0.8472, 0.475, 0.8472, 0.525, 0.8472, 0.525, 0.8484, 0.475, 0.8484, 0.475, 0.8472, 0.475, 0.8484, 0.475, 0.8484, 0.475, 0.8472, 0.375, 0.8472, 0.425, 0.8472, 0.425, 0.8484, 0.375, 0.8484, 0.575, 0.8472, 0.625, 0.8472, 0.625, 0.8484, 0.575, 0.8484, 0.7222, 0.6653, 0.7234, 0.6653, 0.7234, 0.75, 0.7222, 0.75, 0.4583, 0.8472, 0.475, 0.8472, 0.475, 0.8484, 0.4583, 0.8484, 0.5583, 0.8472, 0.575, 0.8472, 0.575, 0.8484, 0.5583, 0.8484, 0.4417, 0.8611, 0.4583, 0.8611, 0.4583, 0.8889, 0.4417, 0.8889, 0.4417, 0.8472, 0.4583, 0.8472, 0.4583, 0.8484, 0.4417, 0.8484, 0.4417, 0.8484, 0.4417, 0.8472, 0.4417, 0.8472, 0.4417, 0.8484, 0.4583, 0.8484, 0.4417, 0.8484, 0.4417, 0.8484, 0.4583, 0.8484, 0.4417, 0.8472, 0.4583, 0.8472, 0.4583, 0.8472, 0.4417, 0.8472, 0.4583, 0.8889, 0.4417, 0.8889, 0.4417, 0.8889, 0.4583, 0.8889, 0.4417, 0.8611, 0.4583, 0.8611, 0.4583, 0.8611, 0.4417, 0.8611, 0.4417, 0.8889, 0.4417, 0.8611, 0.4417, 0.8611, 0.4417, 0.8889, 0.525, 0.8472, 0.5417, 0.8472, 0.5417, 0.8484, 0.525, 0.8484, 0.5417, 0.8472, 0.5583, 0.8472, 0.5583, 0.8484, 0.5417, 0.8484, 0.525, 0.3973, 0.5417, 0.3973, 0.5417, 0.4016, 0.525, 0.4016, 0.5417, 0.3973, 0.5583, 0.3973, 0.5583, 0.4016, 0.5417, 0.4016, 0.525, 0.4016, 0.5417, 0.4016, 0.5417, 0.4028, 0.525, 0.4028, 0.5417, 0.4016, 0.5583, 0.4016, 0.5583, 0.4028, 0.5417, 0.4028, 0.525, 0.8333, 0.5417, 0.8333, 0.5417, 0.8472, 0.525, 0.8472, 0.5417, 0.8333, 0.5583, 0.8333, 0.5583, 0.8472, 0.5417, 0.8472, 0.525, 0.3611, 0.5417, 0.3611, 0.5417, 0.3889, 0.525, 0.3889, 0.5417, 0.3611, 0.5583, 0.3611, 0.5583, 0.3889, 0.5417, 0.3889, 0.525, 0.3333, 0.5417, 0.3333, 0.5417, 0.3611, 0.525, 0.3611, 0.5417, 0.3333, 0.5583, 0.3333, 0.5583, 0.3611, 0.5417, 0.3611, 0.525, 0.8611, 0.5417, 0.8611, 0.5417, 0.8889, 0.525, 0.8889, 0.5417, 0.8611, 0.5583, 0.8611, 0.5583, 0.8889, 0.5417, 0.8889, 0.525, 0.8569, 0.5417, 0.8569, 0.5417, 0.8611, 0.525, 0.8611, 0.5417, 0.8484, 0.5583, 0.8484, 0.5583, 0.8484, 0.5417, 0.8484, 0.575, 0.9167, 0.5583, 0.9167, 0.5583, 0.9167, 0.575, 0.9167, 0.5583, 0.9167, 0.5417, 0.9167, 0.5417, 0.9167, 0.5583, 0.9167, 0.525, 0.8333, 0.5417, 0.8333, 0.5417, 0.8333, 0.525, 0.8333, 0.5417, 0.8333, 0.5583, 0.8333, 0.5583, 0.8333, 0.5417, 0.8333, 0.525, 0.8889, 0.5417, 0.8889, 0.5417, 0.9167, 0.525, 0.9167, 0.5417, 0.8889, 0.5583, 0.8889, 0.5583, 0.9167, 0.5417, 0.9167, 0.525, 0.4028, 0.5417, 0.4028, 0.5417, 0.4167, 0.525, 0.4167, 0.5417, 0.4028, 0.5583, 0.4028, 0.5583, 0.4167, 0.5417, 0.4167, 0.525, 0.25, 0.5417, 0.25, 0.5417, 0.3333, 0.525, 0.3333, 0.5417, 0.25, 0.5583, 0.25, 0.5583, 0.3333, 0.5417, 0.3333, 0.525, 0.75, 0.5417, 0.75, 0.5417, 0.8333, 0.525, 0.8333, 0.5417, 0.75, 0.5583, 0.75, 0.5583, 0.8333, 0.5417, 0.8333, 0.525, 0.9167, 0.5417, 0.9167, 0.5417, 1.0, 0.525, 1.0, 0.5417, 0.9167, 0.5583, 0.9167, 0.5583, 1.0, 0.5417, 1.0, 0.525, 0.2244, 0.5417, 0.2244, 0.5417, 0.25, 0.525, 0.25, 0.5417, 0.2244, 0.5583, 0.2244, 0.5583, 0.25, 0.5417, 0.25, 0.525, 0.6653, 0.5417, 0.6653, 0.5417, 0.75, 0.525, 0.75, 0.5417, 0.6653, 0.5583, 0.6653, 0.5583, 0.75, 0.5417, 0.75, 0.525, 0.4167, 0.5417, 0.4167, 0.5417, 0.5, 0.525, 0.5, 0.5417, 0.4167, 0.5583, 0.4167, 0.5583, 0.5, 0.5417, 0.5, 0.5417, 0.8569, 0.5583, 0.8569, 0.5583, 0.8611, 0.5417, 0.8611, 0.5583, 0.8569, 0.5583, 0.8611, 0.5583, 0.8611, 0.5583, 0.8569, 0.5583, 0.8611, 0.5417, 0.8611, 0.5417, 0.8611, 0.5583, 0.8611, 0.5417, 0.8527, 0.5417, 0.8484, 0.5417, 0.8484, 0.5417, 0.8527, 0.5417, 0.5, 0.5583, 0.5, 0.5583, 0.5256, 0.5417, 0.5256, 0.525, 0.5, 0.5417, 0.5, 0.5417, 0.5256, 0.525, 0.5256, 0.5417, 0.192, 0.5583, 0.192, 0.5583, 0.2244, 0.5417, 0.2244, 0.525, 0.192, 0.5417, 0.192, 0.5417, 0.2244, 0.525, 0.2244, 0.7222, 0.5256, 0.7083, 0.5256, 0.7083, 0.5256, 0.7222, 0.5256, 0.2723, 0.5, 0.2766, 0.5, 0.2766, 0.5256, 0.2723, 0.5256, 0.2766, 0.5, 0.2778, 0.5, 0.2778, 0.5256, 0.2766, 0.5256, 0.7639, 0.5256, 0.7361, 0.5256, 0.7361, 0.5256, 0.7639, 0.5256, 0.4417, 0.5, 0.4583, 0.5, 0.4583, 0.5256, 0.4417, 0.5256, 0.425, 0.5, 0.4417, 0.5, 0.4417, 0.5256, 0.425, 0.5256, 0.4417, 0.192, 0.4583, 0.192, 0.4583, 0.2244, 0.4417, 0.2244, 0.425, 0.192, 0.4417, 0.192, 0.4417, 0.2244, 0.425, 0.2244, 0.2361, 0.5, 0.2639, 0.5, 0.2639, 0.5256, 0.2361, 0.5256, 0.2083, 0.5, 0.2361, 0.5, 0.2361, 0.5256, 0.2083, 0.5256, 0.625, 0.3333, 0.625, 0.25, 0.625, 0.25, 0.625, 0.3333, 0.625, 0.5256, 0.625, 0.5, 0.625, 0.5, 0.625, 0.5256, 0.625, 0.3889, 0.625, 0.3611, 0.625, 0.3611, 0.625, 0.3889, 0.7234, 0.5256, 0.7222, 0.5256, 0.7222, 0.5256, 0.7234, 0.5256, 0.2778, 0.5, 0.2917, 0.5, 0.2917, 0.5256, 0.2778, 0.5256, 0.125, 0.5, 0.2083, 0.5, 0.2083, 0.5256, 0.125, 0.5256, 0.5583, 0.192, 0.575, 0.192, 0.575, 0.2244, 0.5583, 0.2244, 0.475, 0.192, 0.525, 0.192, 0.525, 0.2244, 0.475, 0.2244, 0.4583, 0.192, 0.475, 0.192, 0.475, 0.2244, 0.4583, 0.2244, 0.375, 0.192, 0.425, 0.192, 0.425, 0.2244, 0.375, 0.2244, 0.5583, 0.5, 0.575, 0.5, 0.575, 0.5256, 0.5583, 0.5256, 0.475, 0.5, 0.525, 0.5, 0.525, 0.5256, 0.475, 0.5256, 0.4583, 0.5, 0.475, 0.5, 0.475, 0.5256, 0.4583, 0.5256, 0.375, 0.5, 0.425, 0.5, 0.425, 0.5256, 0.375, 0.5256, 0.575, 0.5, 0.625, 0.5, 0.625, 0.5256, 0.575, 0.5256, 0.2917, 0.5, 0.375, 0.5, 0.375, 0.5256, 0.2917, 0.5256, 0.575, 0.192, 0.625, 0.192, 0.625, 0.2244, 0.575, 0.2244, 0.625, 0.3611, 0.625, 0.3333, 0.625, 0.3333, 0.625, 0.3611, 0.7222, 0.5, 0.7234, 0.5, 0.7234, 0.5256, 0.7222, 0.5256, 0.7083, 0.5, 0.7222, 0.5, 0.7222, 0.5256, 0.7083, 0.5256, 0.7361, 0.5, 0.7639, 0.5, 0.7639, 0.5256, 0.7361, 0.5256, 0.7319, 0.5, 0.7361, 0.5, 0.7361, 0.5256, 0.7319, 0.5256, 0.7639, 0.5, 0.7917, 0.5, 0.7917, 0.5256, 0.7639, 0.5256, 0.625, 0.5, 0.7083, 0.5, 0.7083, 0.5256, 0.625, 0.5256, 0.7917, 0.5, 0.875, 0.5, 0.875, 0.5256, 0.7917, 0.5256, 0.625, 0.4167, 0.625, 0.4028, 0.625, 0.4028, 0.625, 0.4167, 0.7277, 0.5256, 0.7234, 0.5256, 0.7234, 0.5256, 0.7277, 0.5256, 0.625, 0.4028, 0.625, 0.4016, 0.625, 0.4016, 0.625, 0.4028, 0.625, 0.3931, 0.625, 0.3889, 0.625, 0.3889, 0.625, 0.3931, 0.7917, 0.5256, 0.7639, 0.5256, 0.7639, 0.5256, 0.7917, 0.5256, 0.875, 0.5256, 0.7917, 0.5256, 0.7917, 0.5256, 0.875, 0.5256, 0.7083, 0.5256, 0.625, 0.5256, 0.625, 0.5256, 0.7083, 0.5256, 0.625, 0.25, 0.625, 0.2244, 0.625, 0.2244, 0.625, 0.25, 0.625, 0.5, 0.625, 0.4167, 0.625, 0.4167, 0.625, 0.5, 0.575, 0.0, 0.625, 0.0, 0.625, 0.08468, 0.575, 0.08468, 0.575, 0.08468, 0.625, 0.08468, 0.625, 0.1595, 0.575, 0.1595, 0.375, 0.0, 0.425, 0.0, 0.425, 0.08468, 0.375, 0.08468, 0.375, 0.08468, 0.425, 0.08468, 0.425, 0.1595, 0.375, 0.1595, 0.4583, 0.0, 0.475, 0.0, 0.475, 0.08468, 0.4583, 0.08468, 0.4583, 0.08468, 0.475, 0.08468, 0.475, 0.1595, 0.4583, 0.1595, 0.475, 0.0, 0.525, 0.0, 0.525, 0.08468, 0.475, 0.08468, 0.475, 0.08468, 0.525, 0.08468, 0.525, 0.1595, 0.475, 0.1595, 0.5583, 0.0, 0.575, 0.0, 0.575, 0.08468, 0.5583, 0.08468, 0.5583, 0.08468, 0.575, 0.08468, 0.575, 0.1595, 0.5583, 0.1595, 0.425, 0.0, 0.4417, 0.0, 0.4417, 0.08468, 0.425, 0.08468, 0.425, 0.08468, 0.4417, 0.08468, 0.4417, 0.1595, 0.425, 0.1595, 0.4417, 0.0, 0.4583, 0.0, 0.4583, 0.08468, 0.4417, 0.08468, 0.4417, 0.08468, 0.4583, 0.08468, 0.4583, 0.1595, 0.4417, 0.1595, 0.525, 0.0, 0.5417, 0.0, 0.5417, 0.08468, 0.525, 0.08468, 0.525, 0.08468, 0.5417, 0.08468, 0.5417, 0.1595, 0.525, 0.1595, 0.5417, 0.0, 0.5583, 0.0, 0.5583, 0.08468, 0.5417, 0.08468, 0.5417, 0.08468, 0.5583, 0.08468, 0.5583, 0.1595, 0.5417, 0.1595, 0.5417, 0.558, 0.5583, 0.558, 0.5583, 0.5905, 0.5417, 0.5905, 0.5417, 0.5905, 0.5583, 0.5905, 0.5583, 0.6653, 0.5417, 0.6653, 0.525, 0.558, 0.5417, 0.558, 0.5417, 0.5905, 0.525, 0.5905, 0.525, 0.5905, 0.5417, 0.5905, 0.5417, 0.6653, 0.525, 0.6653, 0.7639, 0.558, 0.7639, 0.5905, 0.7639, 0.5905, 0.7639, 0.558, 0.7222, 0.6653, 0.7083, 0.6653, 0.7083, 0.6653, 0.7222, 0.6653, 0.2723, 0.558, 0.2766, 0.558, 0.2766, 0.5905, 0.2723, 0.5905, 0.2723, 0.5905, 0.2766, 0.5905, 0.2766, 0.6653, 0.2723, 0.6653, 0.2766, 0.558, 0.2778, 0.558, 0.2778, 0.5905, 0.2766, 0.5905, 0.2766, 0.5905, 0.2778, 0.5905, 0.2778, 0.6653, 0.2766, 0.6653, 0.7083, 0.558, 0.7222, 0.558, 0.7222, 0.5905, 0.7083, 0.5905, 0.7639, 0.6653, 0.7361, 0.6653, 0.7361, 0.6653, 0.7639, 0.6653, 0.4417, 0.558, 0.4583, 0.558, 0.4583, 0.5905, 0.4417, 0.5905, 0.4417, 0.5905, 0.4583, 0.5905, 0.4583, 0.6653, 0.4417, 0.6653, 0.425, 0.558, 0.4417, 0.558, 0.4417, 0.5905, 0.425, 0.5905, 0.425, 0.5905, 0.4417, 0.5905, 0.4417, 0.6653, 0.425, 0.6653, 0.2361, 0.558, 0.2639, 0.558, 0.2639, 0.5905, 0.2361, 0.5905, 0.2361, 0.5905, 0.2639, 0.5905, 0.2639, 0.6653, 0.2361, 0.6653, 0.2083, 0.558, 0.2361, 0.558, 0.2361, 0.5905, 0.2083, 0.5905, 0.2083, 0.5905, 0.2361, 0.5905, 0.2361, 0.6653, 0.2083, 0.6653, 0.7222, 0.5256, 0.7234, 0.5256, 0.7234, 0.5256, 0.7222, 0.5256, 0.7222, 0.5905, 0.7234, 0.5905, 0.7234, 0.5905, 0.7222, 0.5905, 0.7319, 0.558, 0.7361, 0.558, 0.7361, 0.5905, 0.7319, 0.5905, 0.7639, 0.5905, 0.7917, 0.5905, 0.7917, 0.5905, 0.7639, 0.5905, 0.7639, 0.558, 0.7917, 0.558, 0.7917, 0.5905, 0.7639, 0.5905, 0.7083, 0.5905, 0.7222, 0.5905, 0.7222, 0.5905, 0.7083, 0.5905, 0.625, 0.558, 0.7083, 0.558, 0.7083, 0.5905, 0.625, 0.5905, 0.625, 0.5905, 0.7083, 0.5905, 0.7083, 0.6653, 0.625, 0.6653, 0.2778, 0.558, 0.2917, 0.558, 0.2917, 0.5905, 0.2778, 0.5905, 0.2778, 0.5905, 0.2917, 0.5905, 0.2917, 0.6653, 0.2778, 0.6653, 0.125, 0.558, 0.2083, 0.558, 0.2083, 0.5905, 0.125, 0.5905, 0.125, 0.5905, 0.2083, 0.5905, 0.2083, 0.6653, 0.125, 0.6653, 0.5583, 0.558, 0.575, 0.558, 0.575, 0.5905, 0.5583, 0.5905, 0.5583, 0.5905, 0.575, 0.5905, 0.575, 0.6653, 0.5583, 0.6653, 0.475, 0.558, 0.525, 0.558, 0.525, 0.5905, 0.475, 0.5905, 0.475, 0.5905, 0.525, 0.5905, 0.525, 0.6653, 0.475, 0.6653, 0.4583, 0.558, 0.475, 0.558, 0.475, 0.5905, 0.4583, 0.5905, 0.4583, 0.5905, 0.475, 0.5905, 0.475, 0.6653, 0.4583, 0.6653, 0.375, 0.558, 0.425, 0.558, 0.425, 0.5905, 0.375, 0.5905, 0.375, 0.5905, 0.425, 0.5905, 0.425, 0.6653, 0.375, 0.6653, 0.575, 0.558, 0.625, 0.558, 0.625, 0.5905, 0.575, 0.5905, 0.575, 0.5905, 0.625, 0.5905, 0.625, 0.6653, 0.575, 0.6653, 0.2917, 0.558, 0.375, 0.558, 0.375, 0.5905, 0.2917, 0.5905, 0.2917, 0.5905, 0.375, 0.5905, 0.375, 0.6653, 0.2917, 0.6653, 0.7917, 0.558, 0.875, 0.558, 0.875, 0.5905, 0.7917, 0.5905, 0.7917, 0.5905, 0.875, 0.5905, 0.875, 0.6653, 0.7917, 0.6653, 0.7222, 0.5905, 0.7234, 0.5905, 0.7234, 0.6653, 0.7222, 0.6653, 0.7083, 0.5905, 0.7222, 0.5905, 0.7222, 0.6653, 0.7083, 0.6653, 0.7361, 0.5905, 0.7639, 0.5905, 0.7639, 0.6653, 0.7361, 0.6653, 0.7319, 0.5905, 0.7361, 0.5905, 0.7361, 0.6653, 0.7319, 0.6653, 0.7639, 0.5905, 0.7917, 0.5905, 0.7917, 0.6653, 0.7639, 0.6653, 0.7917, 0.6653, 0.7639, 0.6653, 0.7639, 0.6653, 0.7917, 0.6653, 0.7917, 0.5905, 0.7917, 0.6653, 0.7917, 0.6653, 0.7917, 0.5905, 0.7234, 0.6653, 0.7222, 0.6653, 0.7222, 0.6653, 0.7234, 0.6653, 0.7319, 0.5905, 0.7361, 0.5905, 0.7361, 0.5905, 0.7319, 0.5905, 0.7277, 0.6653, 0.7234, 0.6653, 0.7234, 0.6653, 0.7277, 0.6653, 0.7083, 0.6653, 0.7083, 0.5905, 0.7083, 0.5905, 0.7083, 0.6653, 0.7361, 0.5905, 0.7639, 0.5905, 0.7639, 0.5905, 0.7361, 0.5905, 0.7361, 0.6653, 0.7319, 0.6653, 0.7319, 0.6653, 0.7361, 0.6653, 0.7319, 0.6653, 0.7277, 0.6653, 0.7277, 0.6653, 0.7319, 0.6653, 0.7234, 0.5905, 0.7277, 0.5905, 0.7277, 0.5905, 0.7234, 0.5905, 0.7277, 0.5905, 0.7319, 0.5905, 0.7319, 0.5905, 0.7277, 0.5905, 0.7234, 0.5905, 0.7277, 0.5905, 0.7277, 0.6653, 0.7234, 0.6653, 0.7277, 0.5905, 0.7319, 0.5905, 0.7319, 0.6653, 0.7277, 0.6653, 0.7234, 0.558, 0.7277, 0.558, 0.7277, 0.5905, 0.7234, 0.5905, 0.7319, 0.558, 0.7319, 0.5905, 0.7319, 0.5905, 0.7319, 0.558, 0.2639, 0.5905, 0.2681, 0.5905, 0.2681, 0.6653, 0.2639, 0.6653, 0.2681, 0.5905, 0.2723, 0.5905, 0.2723, 0.6653, 0.2681, 0.6653, 0.2639, 0.558, 0.2681, 0.558, 0.2681, 0.5905, 0.2639, 0.5905, 0.2681, 0.558, 0.2723, 0.558, 0.2723, 0.5905, 0.2681, 0.5905, 0.625, 0.4016, 0.625, 0.3973, 0.625, 0.3973, 0.625, 0.4016, 0.625, 0.3973, 0.625, 0.3931, 0.625, 0.3931, 0.625, 0.3973, 0.7361, 0.5256, 0.7319, 0.5256, 0.7319, 0.5256, 0.7361, 0.5256, 0.7319, 0.5256, 0.7277, 0.5256, 0.7277, 0.5256, 0.7319, 0.5256, 0.7234, 0.5, 0.7277, 0.5, 0.7277, 0.5256, 0.7234, 0.5256, 0.7277, 0.5, 0.7319, 0.5, 0.7319, 0.5256, 0.7277, 0.5256, 0.2639, 0.5, 0.2681, 0.5, 0.2681, 0.5256, 0.2639, 0.5256, 0.2681, 0.5, 0.2723, 0.5, 0.2723, 0.5256, 0.2681, 0.5256, 0.5417, 0.8611, 0.5417, 0.8569, 0.5417, 0.8569, 0.5417, 0.8611, 0.5417, 0.8569, 0.5417, 0.8527, 0.5417, 0.8527, 0.5417, 0.8569, 0.5583, 0.8484, 0.5583, 0.8527, 0.5583, 0.8527, 0.5583, 0.8484, 0.5583, 0.8527, 0.5583, 0.8569, 0.5583, 0.8569, 0.5583, 0.8527, 0.5417, 0.8484, 0.5583, 0.8484, 0.5583, 0.8527, 0.5417, 0.8527, 0.5417, 0.8527, 0.5583, 0.8527, 0.5583, 0.8569, 0.5417, 0.8569, 0.525, 0.8484, 0.5417, 0.8484, 0.5417, 0.8527, 0.525, 0.8527, 0.525, 0.8527, 0.5417, 0.8527, 0.5417, 0.8569, 0.525, 0.8569, 0.5417, 0.3889, 0.5583, 0.3889, 0.5583, 0.3931, 0.5417, 0.3931, 0.5417, 0.3931, 0.5583, 0.3931, 0.5583, 0.3973, 0.5417, 0.3973, 0.525, 0.3889, 0.5417, 0.3889, 0.5417, 0.3931, 0.525, 0.3931, 0.525, 0.3931, 0.5417, 0.3931, 0.5417, 0.3973, 0.525, 0.3973, 0.4417, 0.3889, 0.4583, 0.3889, 0.4583, 0.3931, 0.4417, 0.3931, 0.4417, 0.3931, 0.4583, 0.3931, 0.4583, 0.3973, 0.4417, 0.3973, 0.425, 0.3889, 0.4417, 0.3889, 0.4417, 0.3931, 0.425, 0.3931, 0.425, 0.3931, 0.4417, 0.3931, 0.4417, 0.3973, 0.425, 0.3973, 0.525, 0.8611, 0.525, 0.8569, 0.525, 0.8569, 0.525, 0.8611, 0.525, 0.8569, 0.525, 0.8527, 0.525, 0.8527, 0.525, 0.8569, 0.425, 0.8611, 0.425, 0.8569, 0.425, 0.8569, 0.425, 0.8611, 0.425, 0.8569, 0.425, 0.8527, 0.425, 0.8527, 0.425, 0.8569, 0.2639, 0.6653, 0.2681, 0.6653, 0.2681, 0.75, 0.2639, 0.75, 0.2681, 0.6653, 0.2723, 0.6653, 0.2723, 0.75, 0.2681, 0.75, 0.575, 0.3889, 0.625, 0.3889, 0.625, 0.3931, 0.575, 0.3931, 0.575, 0.3931, 0.625, 0.3931, 0.625, 0.3973, 0.575, 0.3973, 0.375, 0.3889, 0.425, 0.3889, 0.425, 0.3931, 0.375, 0.3931, 0.375, 0.3931, 0.425, 0.3931, 0.425, 0.3973, 0.375, 0.3973, 0.4583, 0.3889, 0.475, 0.3889, 0.475, 0.3931, 0.4583, 0.3931, 0.4583, 0.3931, 0.475, 0.3931, 0.475, 0.3973, 0.4583, 0.3973, 0.475, 0.3889, 0.525, 0.3889, 0.525, 0.3931, 0.475, 0.3931, 0.475, 0.3931, 0.525, 0.3931, 0.525, 0.3973, 0.475, 0.3973, 0.5583, 0.3889, 0.575, 0.3889, 0.575, 0.3931, 0.5583, 0.3931, 0.5583, 0.3931, 0.575, 0.3931, 0.575, 0.3973, 0.5583, 0.3973, 0.4417, 0.8484, 0.4583, 0.8484, 0.4583, 0.8527, 0.4417, 0.8527, 0.4417, 0.8527, 0.4583, 0.8527, 0.4583, 0.8569, 0.4417, 0.8569, 0.425, 0.8484, 0.4417, 0.8484, 0.4417, 0.8527, 0.425, 0.8527, 0.425, 0.8527, 0.4417, 0.8527, 0.4417, 0.8569, 0.425, 0.8569, 0.575, 0.8484, 0.575, 0.8527, 0.575, 0.8527, 0.575, 0.8484, 0.575, 0.8527, 0.575, 0.8569, 0.575, 0.8569, 0.575, 0.8527, 0.475, 0.8484, 0.525, 0.8484, 0.525, 0.8527, 0.475, 0.8527, 0.475, 0.8527, 0.525, 0.8527, 0.525, 0.8569, 0.475, 0.8569, 0.475, 0.8484, 0.475, 0.8527, 0.475, 0.8527, 0.475, 0.8484, 0.475, 0.8527, 0.475, 0.8569, 0.475, 0.8569, 0.475, 0.8527, 0.375, 0.8484, 0.425, 0.8484, 0.425, 0.8527, 0.375, 0.8527, 0.375, 0.8527, 0.425, 0.8527, 0.425, 0.8569, 0.375, 0.8569, 0.575, 0.8484, 0.625, 0.8484, 0.625, 0.8527, 0.575, 0.8527, 0.575, 0.8527, 0.625, 0.8527, 0.625, 0.8569, 0.575, 0.8569, 0.7234, 0.6653, 0.7277, 0.6653, 0.7277, 0.75, 0.7234, 0.75, 0.7277, 0.6653, 0.7319, 0.6653, 0.7319, 0.75, 0.7277, 0.75, 0.4583, 0.8484, 0.475, 0.8484, 0.475, 0.8527, 0.4583, 0.8527, 0.4583, 0.8527, 0.475, 0.8527, 0.475, 0.8569, 0.4583, 0.8569, 0.5583, 0.8484, 0.575, 0.8484, 0.575, 0.8527, 0.5583, 0.8527, 0.5583, 0.8527, 0.575, 0.8527, 0.575, 0.8569, 0.5583, 0.8569, 0.7319, 0.558, 0.7319, 0.5905, 0.7319, 0.5905, 0.7319, 0.558, 0.7277, 0.5256, 0.7319, 0.5256, 0.7319, 0.5256, 0.7277, 0.5256, 0.7277, 0.558, 0.7277, 0.5256, 0.7277, 0.5256, 0.7277, 0.558, 0.7319, 0.5905, 0.7277, 0.5905, 0.7277, 0.5905, 0.7319, 0.5905, 0.7277, 0.558, 0.7319, 0.558, 0.7319, 0.5905, 0.7277, 0.5905, 0.7319, 0.5905, 0.7277, 0.5905, 0.7277, 0.5905, 0.7319, 0.5905, 0.7277, 0.558, 0.7277, 0.5256, 0.7277, 0.5256, 0.7277, 0.558, 0.7277, 0.5256, 0.7319, 0.5256, 0.7319, 0.5256, 0.7277, 0.5256, 0.7277, 0.5256, 0.7319, 0.5256, 0.7319, 0.5256, 0.7277, 0.5256, 0.7277, 0.558, 0.7277, 0.5256, 0.7277, 0.5256, 0.7277, 0.558, 0.7319, 0.5905, 0.7277, 0.5905, 0.7277, 0.5905, 0.7319, 0.5905, 0.7319, 0.558, 0.7319, 0.5905, 0.7319, 0.5905, 0.7319, 0.558, 0.7319, 0.5905, 0.7277, 0.5905, 0.7277, 0.5905, 0.7319, 0.5905, 0.7277, 0.5905, 0.7319, 0.5905, 0.7319, 0.5905, 0.7277, 0.5905, 0.7277, 0.5905, 0.7277, 0.5905, 0.7277, 0.5905, 0.7277, 0.5905, 0.7319, 0.5905, 0.7319, 0.5905, 0.7319, 0.5905, 0.7319, 0.5905, 0.7222, 0.5256, 0.7234, 0.5256, 0.7234, 0.5256, 0.7222, 0.5256, 0.7361, 0.558, 0.7361, 0.5256, 0.7361, 0.5256, 0.7361, 0.558, 0.7234, 0.5905, 0.7222, 0.5905, 0.7222, 0.5905, 0.7234, 0.5905, 0.7361, 0.558, 0.7361, 0.5256, 0.7361, 0.5256, 0.7361, 0.558, 0.7234, 0.558, 0.7234, 0.5905, 0.7234, 0.5905, 0.7234, 0.558, 0.7361, 0.5256, 0.7639, 0.5256, 0.7639, 0.5256, 0.7361, 0.5256, 0.7639, 0.5905, 0.7361, 0.5905, 0.7361, 0.5905, 0.7639, 0.5905, 0.7222, 0.558, 0.7222, 0.5256, 0.7222, 0.5256, 0.7222, 0.558, 0.7222, 0.558, 0.7234, 0.558, 0.7234, 0.5905, 0.7222, 0.5905, 0.7361, 0.558, 0.7639, 0.558, 0.7639, 0.5905, 0.7361, 0.5905, 0.7639, 0.5905, 0.7361, 0.5905, 0.7361, 0.5905, 0.7639, 0.5905, 0.7234, 0.558, 0.7234, 0.5905, 0.7234, 0.5905, 0.7234, 0.558, 0.7639, 0.558, 0.7639, 0.5905, 0.7639, 0.5905, 0.7639, 0.558, 0.7361, 0.5256, 0.7639, 0.5256, 0.7639, 0.5256, 0.7361, 0.5256, 0.7234, 0.5905, 0.7222, 0.5905, 0.7222, 0.5905, 0.7234, 0.5905, 0.7222, 0.558, 0.7222, 0.5256, 0.7222, 0.5256, 0.7222, 0.558, 0.7361, 0.5256, 0.7639, 0.5256, 0.7639, 0.5256, 0.7361, 0.5256, 0.7361, 0.5256, 0.7639, 0.5256, 0.7639, 0.5256, 0.7361, 0.5256, 0.7639, 0.558, 0.7639, 0.5905, 0.7639, 0.5905, 0.7639, 0.558, 0.7639, 0.558, 0.7639, 0.5905, 0.7639, 0.5905, 0.7639, 0.558, 0.7639, 0.5905, 0.7361, 0.5905, 0.7361, 0.5905, 0.7639, 0.5905, 0.7639, 0.5905, 0.7361, 0.5905, 0.7361, 0.5905, 0.7639, 0.5905, 0.7361, 0.558, 0.7361, 0.5256, 0.7361, 0.5256, 0.7361, 0.558, 0.7361, 0.558, 0.7361, 0.5256, 0.7361, 0.5256, 0.7361, 0.558, 0.7222, 0.558, 0.7222, 0.5256, 0.7222, 0.5256, 0.7222, 0.558, 0.7222, 0.558, 0.7222, 0.5256, 0.7222, 0.5256, 0.7222, 0.558, 0.7234, 0.5905, 0.7222, 0.5905, 0.7222, 0.5905, 0.7234, 0.5905, 0.7234, 0.5905, 0.7222, 0.5905, 0.7222, 0.5905, 0.7234, 0.5905, 0.7234, 0.558, 0.7234, 0.5905, 0.7234, 0.5905, 0.7234, 0.558, 0.7234, 0.558, 0.7234, 0.5905, 0.7234, 0.5905, 0.7234, 0.558, 0.7222, 0.5256, 0.7234, 0.5256, 0.7234, 0.5256, 0.7222, 0.5256, 0.7222, 0.5256, 0.7234, 0.5256, 0.7234, 0.5256, 0.7222, 0.5256, 0.7234, 0.5256, 0.7234, 0.558, 0.7234, 0.558, 0.7234, 0.5256, 0.7234, 0.5256, 0.7234, 0.558, 0.7234, 0.558, 0.7234, 0.5256, 0.7222, 0.5905, 0.7222, 0.558, 0.7222, 0.558, 0.7222, 0.5905, 0.7222, 0.5905, 0.7222, 0.558, 0.7222, 0.558, 0.7222, 0.5905, 0.7361, 0.5905, 0.7361, 0.558, 0.7361, 0.558, 0.7361, 0.5905, 0.7361, 0.5905, 0.7361, 0.558, 0.7361, 0.558, 0.7361, 0.5905, 0.7639, 0.5256, 0.7639, 0.558, 0.7639, 0.558, 0.7639, 0.5256, 0.7639, 0.5256, 0.7639, 0.558, 0.7639, 0.558, 0.7639, 0.5256, 0.7222, 0.5905, 0.7222, 0.558, 0.7222, 0.558, 0.7222, 0.5905, 0.7639, 0.5256, 0.7639, 0.558, 0.7639, 0.558, 0.7639, 0.5256, 0.7234, 0.5256, 0.7234, 0.558, 0.7234, 0.558, 0.7234, 0.5256, 0.7361, 0.5256, 0.7639, 0.5256, 0.7639, 0.558, 0.7361, 0.558, 0.7222, 0.5256, 0.7234, 0.5256, 0.7234, 0.558, 0.7222, 0.558, 0.7222, 0.5905, 0.7222, 0.558, 0.7222, 0.558, 0.7222, 0.5905, 0.7234, 0.5256, 0.7234, 0.558, 0.7234, 0.558, 0.7234, 0.5256, 0.7361, 0.5905, 0.7361, 0.558, 0.7361, 0.558, 0.7361, 0.5905, 0.7361, 0.5905, 0.7361, 0.558, 0.7361, 0.558, 0.7361, 0.5905, 0.7319, 0.5256, 0.7319, 0.558, 0.7319, 0.558, 0.7319, 0.5256, 0.7277, 0.5905, 0.7277, 0.558, 0.7277, 0.558, 0.7277, 0.5905, 0.7277, 0.5905, 0.7277, 0.558, 0.7277, 0.558, 0.7277, 0.5905, 0.7277, 0.5256, 0.7319, 0.5256, 0.7319, 0.558, 0.7277, 0.558, 0.7277, 0.5905, 0.7277, 0.558, 0.7277, 0.558, 0.7277, 0.5905, 0.7319, 0.5256, 0.7319, 0.558, 0.7319, 0.558, 0.7319, 0.5256, 0.2681, 0.5256, 0.2723, 0.5256, 0.2723, 0.558, 0.2681, 0.558, 0.2639, 0.5256, 0.2681, 0.5256, 0.2681, 0.558, 0.2639, 0.558, 0.7319, 0.5256, 0.7319, 0.558, 0.7319, 0.558, 0.7319, 0.5256, 0.7234, 0.5256, 0.7277, 0.5256, 0.7277, 0.558, 0.7234, 0.558, 0.7917, 0.5256, 0.875, 0.5256, 0.875, 0.558, 0.7917, 0.558, 0.2917, 0.5256, 0.375, 0.5256, 0.375, 0.558, 0.2917, 0.558, 0.575, 0.5256, 0.625, 0.5256, 0.625, 0.558, 0.575, 0.558, 0.375, 0.5256, 0.425, 0.5256, 0.425, 0.558, 0.375, 0.558, 0.4583, 0.5256, 0.475, 0.5256, 0.475, 0.558, 0.4583, 0.558, 0.475, 0.5256, 0.525, 0.5256, 0.525, 0.558, 0.475, 0.558, 0.5583, 0.5256, 0.575, 0.5256, 0.575, 0.558, 0.5583, 0.558, 0.125, 0.5256, 0.2083, 0.5256, 0.2083, 0.558, 0.125, 0.558, 0.2778, 0.5256, 0.2917, 0.5256, 0.2917, 0.558, 0.2778, 0.558, 0.625, 0.5256, 0.7083, 0.5256, 0.7083, 0.558, 0.625, 0.558, 0.7639, 0.5256, 0.7917, 0.5256, 0.7917, 0.558, 0.7639, 0.558, 0.7319, 0.5256, 0.7361, 0.5256, 0.7361, 0.558, 0.7319, 0.558, 0.2083, 0.5256, 0.2361, 0.5256, 0.2361, 0.558, 0.2083, 0.558, 0.2361, 0.5256, 0.2639, 0.5256, 0.2639, 0.558, 0.2361, 0.558, 0.425, 0.5256, 0.4417, 0.5256, 0.4417, 0.558, 0.425, 0.558, 0.4417, 0.5256, 0.4583, 0.5256, 0.4583, 0.558, 0.4417, 0.558, 0.7083, 0.5256, 0.7222, 0.5256, 0.7222, 0.558, 0.7083, 0.558, 0.2766, 0.5256, 0.2778, 0.5256, 0.2778, 0.558, 0.2766, 0.558, 0.2723, 0.5256, 0.2766, 0.5256, 0.2766, 0.558, 0.2723, 0.558, 0.7639, 0.5256, 0.7639, 0.558, 0.7639, 0.558, 0.7639, 0.5256, 0.525, 0.5256, 0.5417, 0.5256, 0.5417, 0.558, 0.525, 0.558, 0.5417, 0.5256, 0.5583, 0.5256, 0.5583, 0.558, 0.5417, 0.558, 0.575, 0.1595, 0.625, 0.1595, 0.625, 0.192, 0.575, 0.192, 0.375, 0.1595, 0.425, 0.1595, 0.425, 0.192, 0.375, 0.192, 0.4583, 0.1595, 0.475, 0.1595, 0.475, 0.192, 0.4583, 0.192, 0.475, 0.1595, 0.525, 0.1595, 0.525, 0.192, 0.475, 0.192, 0.5583, 0.1595, 0.575, 0.1595, 0.575, 0.192, 0.5583, 0.192, 0.425, 0.1595, 0.4417, 0.1595, 0.4417, 0.192, 0.425, 0.192, 0.4417, 0.1595, 0.4583, 0.1595, 0.4583, 0.192, 0.4417, 0.192, 0.525, 0.1595, 0.5417, 0.1595, 0.5417, 0.192, 0.525, 0.192, 0.5417, 0.1595, 0.5583, 0.1595, 0.5583, 0.192, 0.5417, 0.192])
me_cube.materials.append(mat_wood)
me_cube.materials.append(mat_countertop)
me_cube.materials.append(mat_metal)
me_cube.use_remesh_preserve_volume = False
me_cube.use_remesh_preserve_attributes = False
me_cube.use_mirror_vertex_groups = False
me_cube.update()

# ---- objects
ob_cube = bpy.data.objects.new('Cube', me_cube)
ob_light = bpy.data.objects.new('Light', light_light)
ob_camera = bpy.data.objects.new('Camera', cam_camera)

# ---- transforms, parenting, visibility, modifiers, constraints
ob_cube.location = (0.0, 0.0, 1.0)
ob_cube.lock_rotations_4d = False
ob_cube.empty_display_type = 'ARROWS'
ob_cube.lineart.crease_threshold = 0.0
ob_light.location = (4.076, 1.005, 5.904)
ob_light.rotation_euler = (0.6503, 0.05522, 1.866)
ob_light.lock_rotations_4d = False
ob_light.empty_display_type = 'ARROWS'
ob_light.color = (0.0, 0.0, 0.0, 0.0)
ob_light.lineart.crease_threshold = 0.0
ob_camera.location = (7.359, -6.926, 4.958)
ob_camera.rotation_euler = (1.109, 0.0, 0.8149)
ob_camera.lock_rotations_4d = False
ob_camera.empty_display_type = 'ARROWS'
ob_camera.color = (0.0, 0.0, 0.0, 0.0)
ob_camera.display_type = 'WIRE'
ob_camera.lineart.crease_threshold = 0.0

# ---- collection membership
col_collection.objects.link(ob_cube)
col_collection.objects.link(ob_light)
col_collection.objects.link(ob_camera)

# ---- scene / render settings (as saved in the file)
scene.camera = ob_camera
scene.frame_start = 1; scene.frame_end = 250; scene.frame_set(1)
scene.render.engine = 'BLENDER_EEVEE_NEXT'
scene.cycles.use_denoising = False
scene.cycles.samples = 128
scene.cycles.sampling_pattern = 'TABULATED_SOBOL'
scene.cycles.use_adaptive_sampling = False
scene.cycles.use_light_tree = False
scene.view_settings.view_transform = 'Filmic'
bpy.context.view_layer.update()
